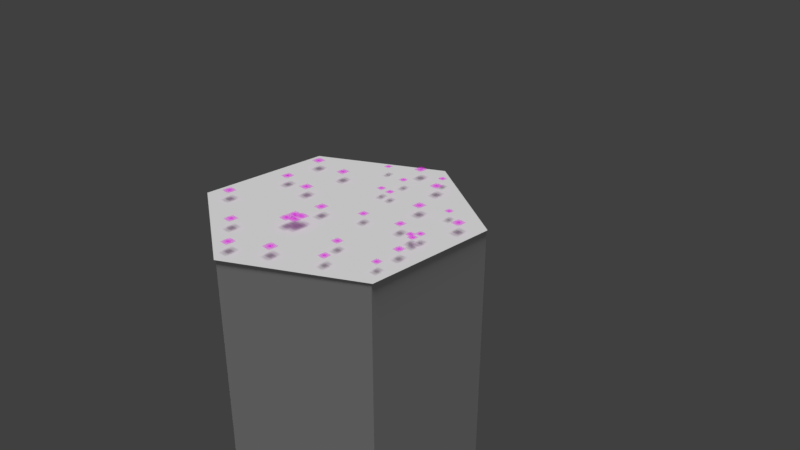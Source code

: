 # Source: grass.blend  (saved by Blender 2.79.0; exported with 4.5.12 LTS)
import bpy
from mathutils import Matrix  # noqa: F401  (used for matrix-valued properties, if any)

bpy.ops.wm.read_factory_settings(use_empty=True)
scene = bpy.context.scene
scene.name = 'Scene'

# ---- collections
col_collection_1 = bpy.data.collections.new('Collection 1'); scene.collection.children.link(col_collection_1)

# ---- images (referenced by path relative to the original .blend; pixels are not part of the script)
import os
ASSET_DIR = os.environ.get("B2B_ASSET_DIR", "")  # directory of the original .blend (textures are referenced by path, not embedded)
HERE = os.path.dirname(os.path.abspath(__file__))  # packed textures are extracted next to this script under _unpacked/

def load_image(name, relpath, width, height, colorspace="sRGB"):
    """Load a texture the original file referenced (path relative to the .blend, or extracted next to this script)."""
    p = next((c for c in (os.path.join(HERE, relpath), os.path.join(ASSET_DIR, relpath)) if relpath and os.path.exists(c)), "")
    if p:
        img = bpy.data.images.load(p, check_existing=True)
        img.name = name
    else:  # same state as the original file: an image datablock whose file is absent (Cycles renders it pink)
        img = bpy.data.images.new(name, width, height)
        img.source = "FILE"
        img.filepath = "//" + (relpath or name)
    img.colorspace_settings.name = colorspace
    return img
img_flower_yellow_png = load_image('flower_yellow.png', 'flower_yellow.png', 1024, 1024, 'sRGB')
img_flower_white_png = load_image('flower_white.png', 'flower_white.png', 1024, 1024, 'sRGB')
img_green_grass_png = load_image('Green-Grass.png', 'Green-Grass.png', 1024, 1024, 'sRGB')
img_green_grass_png_001 = load_image('Green-Grass.png.001', 'Green-Grass.png', 1024, 1024, 'sRGB')
img_green_grass_png_002 = load_image('Green-Grass.png.002', 'Green-Grass.png', 1024, 1024, 'sRGB')
img_flower_white_png_001 = load_image('flower_white.png.001', 'flower_white.png', 1024, 1024, 'sRGB')
img_flower_white_png_002 = load_image('flower_white.png.002', 'flower_white.png', 1024, 1024, 'sRGB')
img_flower_white_png_003 = load_image('flower_white.png.003', 'flower_white.png', 1024, 1024, 'sRGB')
img_flower_white_png_004 = load_image('flower_white.png.004', 'flower_white.png', 1024, 1024, 'sRGB')
img_flower_white_png_005 = load_image('flower_white.png.005', 'flower_white.png', 1024, 1024, 'sRGB')
img_flower_white_png_006 = load_image('flower_white.png.006', 'flower_white.png', 1024, 1024, 'sRGB')
img_flower_white_png_007 = load_image('flower_white.png.007', 'flower_white.png', 1024, 1024, 'sRGB')
img_flower_white_png_008 = load_image('flower_white.png.008', 'flower_white.png', 1024, 1024, 'sRGB')
img_flower_white_png_009 = load_image('flower_white.png.009', 'flower_white.png', 1024, 1024, 'sRGB')
img_flower_white_png_010 = load_image('flower_white.png.010', 'flower_white.png', 1024, 1024, 'sRGB')
img_flower_white_png_011 = load_image('flower_white.png.011', 'flower_white.png', 1024, 1024, 'sRGB')
img_flower_white_png_012 = load_image('flower_white.png.012', 'flower_white.png', 1024, 1024, 'sRGB')
img_flower_white_png_013 = load_image('flower_white.png.013', 'flower_white.png', 1024, 1024, 'sRGB')
img_flower_white_png_014 = load_image('flower_white.png.014', 'flower_white.png', 1024, 1024, 'sRGB')
img_flower_yellow_png_001 = load_image('flower_yellow.png.001', 'flower_yellow.png', 1024, 1024, 'sRGB')
img_flower_yellow_png_002 = load_image('flower_yellow.png.002', 'flower_yellow.png', 1024, 1024, 'sRGB')
img_flower_yellow_png_003 = load_image('flower_yellow.png.003', 'flower_yellow.png', 1024, 1024, 'sRGB')
img_flower_yellow_png_004 = load_image('flower_yellow.png.004', 'flower_yellow.png', 1024, 1024, 'sRGB')
img_flower_yellow_png_005 = load_image('flower_yellow.png.005', 'flower_yellow.png', 1024, 1024, 'sRGB')
img_flower_yellow_png_006 = load_image('flower_yellow.png.006', 'flower_yellow.png', 1024, 1024, 'sRGB')
img_flower_yellow_png_007 = load_image('flower_yellow.png.007', 'flower_yellow.png', 1024, 1024, 'sRGB')
img_flower_yellow_png_008 = load_image('flower_yellow.png.008', 'flower_yellow.png', 1024, 1024, 'sRGB')
img_flower_yellow_png_009 = load_image('flower_yellow.png.009', 'flower_yellow.png', 1024, 1024, 'sRGB')
img_flower_yellow_png_010 = load_image('flower_yellow.png.010', 'flower_yellow.png', 1024, 1024, 'sRGB')
img_flower_white_png_015 = load_image('flower_white.png.015', 'flower_white.png', 1024, 1024, 'sRGB')
img_flower_white_png_016 = load_image('flower_white.png.016', 'flower_white.png', 1024, 1024, 'sRGB')
img_flower_white_png_017 = load_image('flower_white.png.017', 'flower_white.png', 1024, 1024, 'sRGB')
img_flower_white_png_018 = load_image('flower_white.png.018', 'flower_white.png', 1024, 1024, 'sRGB')
img_flower_white_png_019 = load_image('flower_white.png.019', 'flower_white.png', 1024, 1024, 'sRGB')
img_flower_yellow_png_011 = load_image('flower_yellow.png.011', 'flower_yellow.png', 1024, 1024, 'sRGB')

# ---- materials (node trees are filled in below, after node groups)
mat_flower_yellow = bpy.data.materials.new('flower_yellow')
mat_flower_yellow.alpha_threshold = 0.0
mat_flower_yellow.roughness = 0.5
mat_flower_white = bpy.data.materials.new('flower_white')
mat_flower_white.alpha_threshold = 0.0
mat_flower_white.roughness = 0.5
mat_green_grass = bpy.data.materials.new('Green-Grass')
mat_green_grass.alpha_threshold = 0.0
mat_green_grass.roughness = 0.5
mat_green_grass_001 = bpy.data.materials.new('Green-Grass.001')
mat_green_grass_001.alpha_threshold = 0.0
mat_green_grass_001.roughness = 0.5
mat_green_grass_002 = bpy.data.materials.new('Green-Grass.002')
mat_green_grass_002.alpha_threshold = 0.0
mat_green_grass_002.roughness = 0.5
mat_material_002 = bpy.data.materials.new('Material.002')
mat_material_002.alpha_threshold = 0.0
mat_material_002.roughness = 0.5
mat_material_002.specular_intensity = 0.0
mat_flower_white_001 = bpy.data.materials.new('flower_white.001')
mat_flower_white_001.alpha_threshold = 0.0
mat_flower_white_001.roughness = 0.5
mat_flower_white_002 = bpy.data.materials.new('flower_white.002')
mat_flower_white_002.alpha_threshold = 0.0
mat_flower_white_002.roughness = 0.5
mat_flower_white_003 = bpy.data.materials.new('flower_white.003')
mat_flower_white_003.alpha_threshold = 0.0
mat_flower_white_003.roughness = 0.5
mat_flower_white_004 = bpy.data.materials.new('flower_white.004')
mat_flower_white_004.alpha_threshold = 0.0
mat_flower_white_004.roughness = 0.5
mat_flower_white_005 = bpy.data.materials.new('flower_white.005')
mat_flower_white_005.alpha_threshold = 0.0
mat_flower_white_005.roughness = 0.5
mat_flower_white_006 = bpy.data.materials.new('flower_white.006')
mat_flower_white_006.alpha_threshold = 0.0
mat_flower_white_006.roughness = 0.5
mat_flower_white_007 = bpy.data.materials.new('flower_white.007')
mat_flower_white_007.alpha_threshold = 0.0
mat_flower_white_007.roughness = 0.5
mat_flower_white_008 = bpy.data.materials.new('flower_white.008')
mat_flower_white_008.alpha_threshold = 0.0
mat_flower_white_008.roughness = 0.5
mat_flower_white_009 = bpy.data.materials.new('flower_white.009')
mat_flower_white_009.alpha_threshold = 0.0
mat_flower_white_009.roughness = 0.5
mat_flower_white_010 = bpy.data.materials.new('flower_white.010')
mat_flower_white_010.alpha_threshold = 0.0
mat_flower_white_010.roughness = 0.5
mat_flower_white_011 = bpy.data.materials.new('flower_white.011')
mat_flower_white_011.alpha_threshold = 0.0
mat_flower_white_011.roughness = 0.5
mat_flower_white_012 = bpy.data.materials.new('flower_white.012')
mat_flower_white_012.alpha_threshold = 0.0
mat_flower_white_012.roughness = 0.5
mat_flower_white_013 = bpy.data.materials.new('flower_white.013')
mat_flower_white_013.alpha_threshold = 0.0
mat_flower_white_013.roughness = 0.5
mat_flower_white_014 = bpy.data.materials.new('flower_white.014')
mat_flower_white_014.alpha_threshold = 0.0
mat_flower_white_014.roughness = 0.5
mat_flower_yellow_001 = bpy.data.materials.new('flower_yellow.001')
mat_flower_yellow_001.alpha_threshold = 0.0
mat_flower_yellow_001.roughness = 0.5
mat_flower_yellow_002 = bpy.data.materials.new('flower_yellow.002')
mat_flower_yellow_002.alpha_threshold = 0.0
mat_flower_yellow_002.roughness = 0.5
mat_flower_yellow_003 = bpy.data.materials.new('flower_yellow.003')
mat_flower_yellow_003.alpha_threshold = 0.0
mat_flower_yellow_003.roughness = 0.5
mat_flower_yellow_004 = bpy.data.materials.new('flower_yellow.004')
mat_flower_yellow_004.alpha_threshold = 0.0
mat_flower_yellow_004.roughness = 0.5
mat_flower_yellow_005 = bpy.data.materials.new('flower_yellow.005')
mat_flower_yellow_005.alpha_threshold = 0.0
mat_flower_yellow_005.roughness = 0.5
mat_flower_yellow_006 = bpy.data.materials.new('flower_yellow.006')
mat_flower_yellow_006.alpha_threshold = 0.0
mat_flower_yellow_006.roughness = 0.5
mat_flower_yellow_007 = bpy.data.materials.new('flower_yellow.007')
mat_flower_yellow_007.alpha_threshold = 0.0
mat_flower_yellow_007.roughness = 0.5
mat_flower_yellow_008 = bpy.data.materials.new('flower_yellow.008')
mat_flower_yellow_008.alpha_threshold = 0.0
mat_flower_yellow_008.roughness = 0.5
mat_flower_yellow_009 = bpy.data.materials.new('flower_yellow.009')
mat_flower_yellow_009.alpha_threshold = 0.0
mat_flower_yellow_009.roughness = 0.5
mat_flower_yellow_010 = bpy.data.materials.new('flower_yellow.010')
mat_flower_yellow_010.alpha_threshold = 0.0
mat_flower_yellow_010.roughness = 0.5
mat_flower_white_015 = bpy.data.materials.new('flower_white.015')
mat_flower_white_015.alpha_threshold = 0.0
mat_flower_white_015.roughness = 0.5
mat_flower_white_016 = bpy.data.materials.new('flower_white.016')
mat_flower_white_016.alpha_threshold = 0.0
mat_flower_white_016.roughness = 0.5
mat_flower_white_017 = bpy.data.materials.new('flower_white.017')
mat_flower_white_017.alpha_threshold = 0.0
mat_flower_white_017.roughness = 0.5
mat_flower_white_018 = bpy.data.materials.new('flower_white.018')
mat_flower_white_018.alpha_threshold = 0.0
mat_flower_white_018.roughness = 0.5
mat_flower_white_019 = bpy.data.materials.new('flower_white.019')
mat_flower_white_019.alpha_threshold = 0.0
mat_flower_white_019.roughness = 0.5
mat_flower_yellow_011 = bpy.data.materials.new('flower_yellow.011')
mat_flower_yellow_011.alpha_threshold = 0.0
mat_flower_yellow_011.roughness = 0.5

# ---- material node trees
mat_flower_yellow.use_nodes = True; mat_flower_yellow.node_tree.nodes.clear()
_N = mat_flower_yellow.node_tree.nodes; _L = mat_flower_yellow.node_tree.links
n0 = _N.new('ShaderNodeOutputMaterial'); n0.name = 'Material Output'; n0.location = (300, 300)
n1 = _N.new('ShaderNodeTexImage'); n1.name = 'Image Texture'; n1.location = (-400, 60)
n1.width = 140
n1.image = img_flower_yellow_png
n1.extension = 'CLIP'
n2 = _N.new('ShaderNodeBsdfDiffuse'); n2.name = 'Diffuse BSDF'; n2.location = (-200, 60)
n3 = _N.new('ShaderNodeBsdfTransparent'); n3.name = 'Transparent BSDF'; n3.location = (-200, 240)
n4 = _N.new('ShaderNodeMixShader'); n4.name = 'Mix Shader'; n4.location = (0, 300)
_L.new(n1.outputs[0], n2.inputs[0])
_L.new(n1.outputs[1], n4.inputs[0])
_L.new(n3.outputs[0], n4.inputs[1])
_L.new(n2.outputs[0], n4.inputs[2])
_L.new(n4.outputs[0], n0.inputs[0])
n0.is_active_output = True
mat_flower_white.use_nodes = True; mat_flower_white.node_tree.nodes.clear()
_N = mat_flower_white.node_tree.nodes; _L = mat_flower_white.node_tree.links
n0 = _N.new('ShaderNodeOutputMaterial'); n0.name = 'Material Output'; n0.location = (300, 300)
n1 = _N.new('ShaderNodeTexImage'); n1.name = 'Image Texture'; n1.location = (-400, 60)
n1.width = 140
n1.image = img_flower_white_png
n1.extension = 'CLIP'
n2 = _N.new('ShaderNodeBsdfDiffuse'); n2.name = 'Diffuse BSDF'; n2.location = (-200, 60)
n3 = _N.new('ShaderNodeBsdfTransparent'); n3.name = 'Transparent BSDF'; n3.location = (-200, 240)
n4 = _N.new('ShaderNodeMixShader'); n4.name = 'Mix Shader'; n4.location = (0, 300)
_L.new(n1.outputs[0], n2.inputs[0])
_L.new(n1.outputs[1], n4.inputs[0])
_L.new(n3.outputs[0], n4.inputs[1])
_L.new(n2.outputs[0], n4.inputs[2])
_L.new(n4.outputs[0], n0.inputs[0])
n0.is_active_output = True
mat_green_grass.use_nodes = True; mat_green_grass.node_tree.nodes.clear()
_N = mat_green_grass.node_tree.nodes; _L = mat_green_grass.node_tree.links
n0 = _N.new('ShaderNodeOutputMaterial'); n0.name = 'Material Output'; n0.location = (300, 300)
n1 = _N.new('ShaderNodeTexImage'); n1.name = 'Image Texture'; n1.location = (-400, 60)
n1.width = 140
n1.image = img_green_grass_png
n1.extension = 'CLIP'
n2 = _N.new('ShaderNodeBsdfDiffuse'); n2.name = 'Diffuse BSDF'; n2.location = (-200, 60)
n3 = _N.new('ShaderNodeBsdfTransparent'); n3.name = 'Transparent BSDF'; n3.location = (-200, 240)
n4 = _N.new('ShaderNodeMixShader'); n4.name = 'Mix Shader'; n4.location = (0, 300)
_L.new(n1.outputs[0], n2.inputs[0])
_L.new(n1.outputs[1], n4.inputs[0])
_L.new(n3.outputs[0], n4.inputs[1])
_L.new(n2.outputs[0], n4.inputs[2])
_L.new(n4.outputs[0], n0.inputs[0])
n0.is_active_output = True
mat_green_grass_001.use_nodes = True; mat_green_grass_001.node_tree.nodes.clear()
_N = mat_green_grass_001.node_tree.nodes; _L = mat_green_grass_001.node_tree.links
n0 = _N.new('ShaderNodeOutputMaterial'); n0.name = 'Material Output'; n0.location = (300, 300)
n1 = _N.new('ShaderNodeTexImage'); n1.name = 'Image Texture'; n1.location = (-400, 60)
n1.width = 140
n1.image = img_green_grass_png_001
n1.extension = 'CLIP'
n2 = _N.new('ShaderNodeBsdfDiffuse'); n2.name = 'Diffuse BSDF'; n2.location = (-200, 60)
n3 = _N.new('ShaderNodeBsdfTransparent'); n3.name = 'Transparent BSDF'; n3.location = (-200, 240)
n4 = _N.new('ShaderNodeMixShader'); n4.name = 'Mix Shader'; n4.location = (0, 300)
_L.new(n1.outputs[0], n2.inputs[0])
_L.new(n1.outputs[1], n4.inputs[0])
_L.new(n3.outputs[0], n4.inputs[1])
_L.new(n2.outputs[0], n4.inputs[2])
_L.new(n4.outputs[0], n0.inputs[0])
n0.is_active_output = True
mat_green_grass_002.use_nodes = True; mat_green_grass_002.node_tree.nodes.clear()
_N = mat_green_grass_002.node_tree.nodes; _L = mat_green_grass_002.node_tree.links
n0 = _N.new('ShaderNodeOutputMaterial'); n0.name = 'Material Output'; n0.location = (300, 300)
n1 = _N.new('ShaderNodeTexImage'); n1.name = 'Image Texture'; n1.location = (-400, 60)
n1.width = 140
n1.image = img_green_grass_png_002
n1.extension = 'CLIP'
n2 = _N.new('ShaderNodeBsdfDiffuse'); n2.name = 'Diffuse BSDF'; n2.location = (-200, 60)
n3 = _N.new('ShaderNodeBsdfTransparent'); n3.name = 'Transparent BSDF'; n3.location = (-200, 240)
n4 = _N.new('ShaderNodeMixShader'); n4.name = 'Mix Shader'; n4.location = (0, 300)
_L.new(n1.outputs[0], n2.inputs[0])
_L.new(n1.outputs[1], n4.inputs[0])
_L.new(n3.outputs[0], n4.inputs[1])
_L.new(n2.outputs[0], n4.inputs[2])
_L.new(n4.outputs[0], n0.inputs[0])
n0.is_active_output = True
mat_flower_white_001.use_nodes = True; mat_flower_white_001.node_tree.nodes.clear()
_N = mat_flower_white_001.node_tree.nodes; _L = mat_flower_white_001.node_tree.links
n0 = _N.new('ShaderNodeOutputMaterial'); n0.name = 'Material Output'; n0.location = (300, 300)
n1 = _N.new('ShaderNodeTexImage'); n1.name = 'Image Texture'; n1.location = (-400, 60)
n1.width = 140
n1.image = img_flower_white_png_001
n1.extension = 'CLIP'
n2 = _N.new('ShaderNodeBsdfDiffuse'); n2.name = 'Diffuse BSDF'; n2.location = (-200, 60)
n3 = _N.new('ShaderNodeBsdfTransparent'); n3.name = 'Transparent BSDF'; n3.location = (-200, 240)
n4 = _N.new('ShaderNodeMixShader'); n4.name = 'Mix Shader'; n4.location = (0, 300)
_L.new(n1.outputs[0], n2.inputs[0])
_L.new(n1.outputs[1], n4.inputs[0])
_L.new(n3.outputs[0], n4.inputs[1])
_L.new(n2.outputs[0], n4.inputs[2])
_L.new(n4.outputs[0], n0.inputs[0])
n0.is_active_output = True
mat_flower_white_002.use_nodes = True; mat_flower_white_002.node_tree.nodes.clear()
_N = mat_flower_white_002.node_tree.nodes; _L = mat_flower_white_002.node_tree.links
n0 = _N.new('ShaderNodeOutputMaterial'); n0.name = 'Material Output'; n0.location = (300, 300)
n1 = _N.new('ShaderNodeTexImage'); n1.name = 'Image Texture'; n1.location = (-400, 60)
n1.width = 140
n1.image = img_flower_white_png_002
n1.extension = 'CLIP'
n2 = _N.new('ShaderNodeBsdfDiffuse'); n2.name = 'Diffuse BSDF'; n2.location = (-200, 60)
n3 = _N.new('ShaderNodeBsdfTransparent'); n3.name = 'Transparent BSDF'; n3.location = (-200, 240)
n4 = _N.new('ShaderNodeMixShader'); n4.name = 'Mix Shader'; n4.location = (0, 300)
_L.new(n1.outputs[0], n2.inputs[0])
_L.new(n1.outputs[1], n4.inputs[0])
_L.new(n3.outputs[0], n4.inputs[1])
_L.new(n2.outputs[0], n4.inputs[2])
_L.new(n4.outputs[0], n0.inputs[0])
n0.is_active_output = True
mat_flower_white_003.use_nodes = True; mat_flower_white_003.node_tree.nodes.clear()
_N = mat_flower_white_003.node_tree.nodes; _L = mat_flower_white_003.node_tree.links
n0 = _N.new('ShaderNodeOutputMaterial'); n0.name = 'Material Output'; n0.location = (300, 300)
n1 = _N.new('ShaderNodeTexImage'); n1.name = 'Image Texture'; n1.location = (-400, 60)
n1.width = 140
n1.image = img_flower_white_png_003
n1.extension = 'CLIP'
n2 = _N.new('ShaderNodeBsdfDiffuse'); n2.name = 'Diffuse BSDF'; n2.location = (-200, 60)
n3 = _N.new('ShaderNodeBsdfTransparent'); n3.name = 'Transparent BSDF'; n3.location = (-200, 240)
n4 = _N.new('ShaderNodeMixShader'); n4.name = 'Mix Shader'; n4.location = (0, 300)
_L.new(n1.outputs[0], n2.inputs[0])
_L.new(n1.outputs[1], n4.inputs[0])
_L.new(n3.outputs[0], n4.inputs[1])
_L.new(n2.outputs[0], n4.inputs[2])
_L.new(n4.outputs[0], n0.inputs[0])
n0.is_active_output = True
mat_flower_white_004.use_nodes = True; mat_flower_white_004.node_tree.nodes.clear()
_N = mat_flower_white_004.node_tree.nodes; _L = mat_flower_white_004.node_tree.links
n0 = _N.new('ShaderNodeOutputMaterial'); n0.name = 'Material Output'; n0.location = (300, 300)
n1 = _N.new('ShaderNodeTexImage'); n1.name = 'Image Texture'; n1.location = (-400, 60)
n1.width = 140
n1.image = img_flower_white_png_004
n1.extension = 'CLIP'
n2 = _N.new('ShaderNodeBsdfDiffuse'); n2.name = 'Diffuse BSDF'; n2.location = (-200, 60)
n3 = _N.new('ShaderNodeBsdfTransparent'); n3.name = 'Transparent BSDF'; n3.location = (-200, 240)
n4 = _N.new('ShaderNodeMixShader'); n4.name = 'Mix Shader'; n4.location = (0, 300)
_L.new(n1.outputs[0], n2.inputs[0])
_L.new(n1.outputs[1], n4.inputs[0])
_L.new(n3.outputs[0], n4.inputs[1])
_L.new(n2.outputs[0], n4.inputs[2])
_L.new(n4.outputs[0], n0.inputs[0])
n0.is_active_output = True
mat_flower_white_005.use_nodes = True; mat_flower_white_005.node_tree.nodes.clear()
_N = mat_flower_white_005.node_tree.nodes; _L = mat_flower_white_005.node_tree.links
n0 = _N.new('ShaderNodeOutputMaterial'); n0.name = 'Material Output'; n0.location = (300, 300)
n1 = _N.new('ShaderNodeTexImage'); n1.name = 'Image Texture'; n1.location = (-400, 60)
n1.width = 140
n1.image = img_flower_white_png_005
n1.extension = 'CLIP'
n2 = _N.new('ShaderNodeBsdfDiffuse'); n2.name = 'Diffuse BSDF'; n2.location = (-200, 60)
n3 = _N.new('ShaderNodeBsdfTransparent'); n3.name = 'Transparent BSDF'; n3.location = (-200, 240)
n4 = _N.new('ShaderNodeMixShader'); n4.name = 'Mix Shader'; n4.location = (0, 300)
_L.new(n1.outputs[0], n2.inputs[0])
_L.new(n1.outputs[1], n4.inputs[0])
_L.new(n3.outputs[0], n4.inputs[1])
_L.new(n2.outputs[0], n4.inputs[2])
_L.new(n4.outputs[0], n0.inputs[0])
n0.is_active_output = True
mat_flower_white_006.use_nodes = True; mat_flower_white_006.node_tree.nodes.clear()
_N = mat_flower_white_006.node_tree.nodes; _L = mat_flower_white_006.node_tree.links
n0 = _N.new('ShaderNodeOutputMaterial'); n0.name = 'Material Output'; n0.location = (300, 300)
n1 = _N.new('ShaderNodeTexImage'); n1.name = 'Image Texture'; n1.location = (-400, 60)
n1.width = 140
n1.image = img_flower_white_png_006
n1.extension = 'CLIP'
n2 = _N.new('ShaderNodeBsdfDiffuse'); n2.name = 'Diffuse BSDF'; n2.location = (-200, 60)
n3 = _N.new('ShaderNodeBsdfTransparent'); n3.name = 'Transparent BSDF'; n3.location = (-200, 240)
n4 = _N.new('ShaderNodeMixShader'); n4.name = 'Mix Shader'; n4.location = (0, 300)
_L.new(n1.outputs[0], n2.inputs[0])
_L.new(n1.outputs[1], n4.inputs[0])
_L.new(n3.outputs[0], n4.inputs[1])
_L.new(n2.outputs[0], n4.inputs[2])
_L.new(n4.outputs[0], n0.inputs[0])
n0.is_active_output = True
mat_flower_white_007.use_nodes = True; mat_flower_white_007.node_tree.nodes.clear()
_N = mat_flower_white_007.node_tree.nodes; _L = mat_flower_white_007.node_tree.links
n0 = _N.new('ShaderNodeOutputMaterial'); n0.name = 'Material Output'; n0.location = (300, 300)
n1 = _N.new('ShaderNodeTexImage'); n1.name = 'Image Texture'; n1.location = (-400, 60)
n1.width = 140
n1.image = img_flower_white_png_007
n1.extension = 'CLIP'
n2 = _N.new('ShaderNodeBsdfDiffuse'); n2.name = 'Diffuse BSDF'; n2.location = (-200, 60)
n3 = _N.new('ShaderNodeBsdfTransparent'); n3.name = 'Transparent BSDF'; n3.location = (-200, 240)
n4 = _N.new('ShaderNodeMixShader'); n4.name = 'Mix Shader'; n4.location = (0, 300)
_L.new(n1.outputs[0], n2.inputs[0])
_L.new(n1.outputs[1], n4.inputs[0])
_L.new(n3.outputs[0], n4.inputs[1])
_L.new(n2.outputs[0], n4.inputs[2])
_L.new(n4.outputs[0], n0.inputs[0])
n0.is_active_output = True
mat_flower_white_008.use_nodes = True; mat_flower_white_008.node_tree.nodes.clear()
_N = mat_flower_white_008.node_tree.nodes; _L = mat_flower_white_008.node_tree.links
n0 = _N.new('ShaderNodeOutputMaterial'); n0.name = 'Material Output'; n0.location = (300, 300)
n1 = _N.new('ShaderNodeTexImage'); n1.name = 'Image Texture'; n1.location = (-400, 60)
n1.width = 140
n1.image = img_flower_white_png_008
n1.extension = 'CLIP'
n2 = _N.new('ShaderNodeBsdfDiffuse'); n2.name = 'Diffuse BSDF'; n2.location = (-200, 60)
n3 = _N.new('ShaderNodeBsdfTransparent'); n3.name = 'Transparent BSDF'; n3.location = (-200, 240)
n4 = _N.new('ShaderNodeMixShader'); n4.name = 'Mix Shader'; n4.location = (0, 300)
_L.new(n1.outputs[0], n2.inputs[0])
_L.new(n1.outputs[1], n4.inputs[0])
_L.new(n3.outputs[0], n4.inputs[1])
_L.new(n2.outputs[0], n4.inputs[2])
_L.new(n4.outputs[0], n0.inputs[0])
n0.is_active_output = True
mat_flower_white_009.use_nodes = True; mat_flower_white_009.node_tree.nodes.clear()
_N = mat_flower_white_009.node_tree.nodes; _L = mat_flower_white_009.node_tree.links
n0 = _N.new('ShaderNodeOutputMaterial'); n0.name = 'Material Output'; n0.location = (300, 300)
n1 = _N.new('ShaderNodeTexImage'); n1.name = 'Image Texture'; n1.location = (-400, 60)
n1.width = 140
n1.image = img_flower_white_png_009
n1.extension = 'CLIP'
n2 = _N.new('ShaderNodeBsdfDiffuse'); n2.name = 'Diffuse BSDF'; n2.location = (-200, 60)
n3 = _N.new('ShaderNodeBsdfTransparent'); n3.name = 'Transparent BSDF'; n3.location = (-200, 240)
n4 = _N.new('ShaderNodeMixShader'); n4.name = 'Mix Shader'; n4.location = (0, 300)
_L.new(n1.outputs[0], n2.inputs[0])
_L.new(n1.outputs[1], n4.inputs[0])
_L.new(n3.outputs[0], n4.inputs[1])
_L.new(n2.outputs[0], n4.inputs[2])
_L.new(n4.outputs[0], n0.inputs[0])
n0.is_active_output = True
mat_flower_white_010.use_nodes = True; mat_flower_white_010.node_tree.nodes.clear()
_N = mat_flower_white_010.node_tree.nodes; _L = mat_flower_white_010.node_tree.links
n0 = _N.new('ShaderNodeOutputMaterial'); n0.name = 'Material Output'; n0.location = (300, 300)
n1 = _N.new('ShaderNodeTexImage'); n1.name = 'Image Texture'; n1.location = (-400, 60)
n1.width = 140
n1.image = img_flower_white_png_010
n1.extension = 'CLIP'
n2 = _N.new('ShaderNodeBsdfDiffuse'); n2.name = 'Diffuse BSDF'; n2.location = (-200, 60)
n3 = _N.new('ShaderNodeBsdfTransparent'); n3.name = 'Transparent BSDF'; n3.location = (-200, 240)
n4 = _N.new('ShaderNodeMixShader'); n4.name = 'Mix Shader'; n4.location = (0, 300)
_L.new(n1.outputs[0], n2.inputs[0])
_L.new(n1.outputs[1], n4.inputs[0])
_L.new(n3.outputs[0], n4.inputs[1])
_L.new(n2.outputs[0], n4.inputs[2])
_L.new(n4.outputs[0], n0.inputs[0])
n0.is_active_output = True
mat_flower_white_011.use_nodes = True; mat_flower_white_011.node_tree.nodes.clear()
_N = mat_flower_white_011.node_tree.nodes; _L = mat_flower_white_011.node_tree.links
n0 = _N.new('ShaderNodeOutputMaterial'); n0.name = 'Material Output'; n0.location = (300, 300)
n1 = _N.new('ShaderNodeTexImage'); n1.name = 'Image Texture'; n1.location = (-400, 60)
n1.width = 140
n1.image = img_flower_white_png_011
n1.extension = 'CLIP'
n2 = _N.new('ShaderNodeBsdfDiffuse'); n2.name = 'Diffuse BSDF'; n2.location = (-200, 60)
n3 = _N.new('ShaderNodeBsdfTransparent'); n3.name = 'Transparent BSDF'; n3.location = (-200, 240)
n4 = _N.new('ShaderNodeMixShader'); n4.name = 'Mix Shader'; n4.location = (0, 300)
_L.new(n1.outputs[0], n2.inputs[0])
_L.new(n1.outputs[1], n4.inputs[0])
_L.new(n3.outputs[0], n4.inputs[1])
_L.new(n2.outputs[0], n4.inputs[2])
_L.new(n4.outputs[0], n0.inputs[0])
n0.is_active_output = True
mat_flower_white_012.use_nodes = True; mat_flower_white_012.node_tree.nodes.clear()
_N = mat_flower_white_012.node_tree.nodes; _L = mat_flower_white_012.node_tree.links
n0 = _N.new('ShaderNodeOutputMaterial'); n0.name = 'Material Output'; n0.location = (300, 300)
n1 = _N.new('ShaderNodeTexImage'); n1.name = 'Image Texture'; n1.location = (-400, 60)
n1.width = 140
n1.image = img_flower_white_png_012
n1.extension = 'CLIP'
n2 = _N.new('ShaderNodeBsdfDiffuse'); n2.name = 'Diffuse BSDF'; n2.location = (-200, 60)
n3 = _N.new('ShaderNodeBsdfTransparent'); n3.name = 'Transparent BSDF'; n3.location = (-200, 240)
n4 = _N.new('ShaderNodeMixShader'); n4.name = 'Mix Shader'; n4.location = (0, 300)
_L.new(n1.outputs[0], n2.inputs[0])
_L.new(n1.outputs[1], n4.inputs[0])
_L.new(n3.outputs[0], n4.inputs[1])
_L.new(n2.outputs[0], n4.inputs[2])
_L.new(n4.outputs[0], n0.inputs[0])
n0.is_active_output = True
mat_flower_white_013.use_nodes = True; mat_flower_white_013.node_tree.nodes.clear()
_N = mat_flower_white_013.node_tree.nodes; _L = mat_flower_white_013.node_tree.links
n0 = _N.new('ShaderNodeOutputMaterial'); n0.name = 'Material Output'; n0.location = (300, 300)
n1 = _N.new('ShaderNodeTexImage'); n1.name = 'Image Texture'; n1.location = (-400, 60)
n1.width = 140
n1.image = img_flower_white_png_013
n1.extension = 'CLIP'
n2 = _N.new('ShaderNodeBsdfDiffuse'); n2.name = 'Diffuse BSDF'; n2.location = (-200, 60)
n3 = _N.new('ShaderNodeBsdfTransparent'); n3.name = 'Transparent BSDF'; n3.location = (-200, 240)
n4 = _N.new('ShaderNodeMixShader'); n4.name = 'Mix Shader'; n4.location = (0, 300)
_L.new(n1.outputs[0], n2.inputs[0])
_L.new(n1.outputs[1], n4.inputs[0])
_L.new(n3.outputs[0], n4.inputs[1])
_L.new(n2.outputs[0], n4.inputs[2])
_L.new(n4.outputs[0], n0.inputs[0])
n0.is_active_output = True
mat_flower_white_014.use_nodes = True; mat_flower_white_014.node_tree.nodes.clear()
_N = mat_flower_white_014.node_tree.nodes; _L = mat_flower_white_014.node_tree.links
n0 = _N.new('ShaderNodeOutputMaterial'); n0.name = 'Material Output'; n0.location = (300, 300)
n1 = _N.new('ShaderNodeTexImage'); n1.name = 'Image Texture'; n1.location = (-400, 60)
n1.width = 140
n1.image = img_flower_white_png_014
n1.extension = 'CLIP'
n2 = _N.new('ShaderNodeBsdfDiffuse'); n2.name = 'Diffuse BSDF'; n2.location = (-200, 60)
n3 = _N.new('ShaderNodeBsdfTransparent'); n3.name = 'Transparent BSDF'; n3.location = (-200, 240)
n4 = _N.new('ShaderNodeMixShader'); n4.name = 'Mix Shader'; n4.location = (0, 300)
_L.new(n1.outputs[0], n2.inputs[0])
_L.new(n1.outputs[1], n4.inputs[0])
_L.new(n3.outputs[0], n4.inputs[1])
_L.new(n2.outputs[0], n4.inputs[2])
_L.new(n4.outputs[0], n0.inputs[0])
n0.is_active_output = True
mat_flower_yellow_001.use_nodes = True; mat_flower_yellow_001.node_tree.nodes.clear()
_N = mat_flower_yellow_001.node_tree.nodes; _L = mat_flower_yellow_001.node_tree.links
n0 = _N.new('ShaderNodeOutputMaterial'); n0.name = 'Material Output'; n0.location = (300, 300)
n1 = _N.new('ShaderNodeTexImage'); n1.name = 'Image Texture'; n1.location = (-400, 60)
n1.width = 140
n1.image = img_flower_yellow_png_001
n1.extension = 'CLIP'
n2 = _N.new('ShaderNodeBsdfDiffuse'); n2.name = 'Diffuse BSDF'; n2.location = (-200, 60)
n3 = _N.new('ShaderNodeBsdfTransparent'); n3.name = 'Transparent BSDF'; n3.location = (-200, 240)
n4 = _N.new('ShaderNodeMixShader'); n4.name = 'Mix Shader'; n4.location = (0, 300)
_L.new(n1.outputs[0], n2.inputs[0])
_L.new(n1.outputs[1], n4.inputs[0])
_L.new(n3.outputs[0], n4.inputs[1])
_L.new(n2.outputs[0], n4.inputs[2])
_L.new(n4.outputs[0], n0.inputs[0])
n0.is_active_output = True
mat_flower_yellow_002.use_nodes = True; mat_flower_yellow_002.node_tree.nodes.clear()
_N = mat_flower_yellow_002.node_tree.nodes; _L = mat_flower_yellow_002.node_tree.links
n0 = _N.new('ShaderNodeOutputMaterial'); n0.name = 'Material Output'; n0.location = (300, 300)
n1 = _N.new('ShaderNodeTexImage'); n1.name = 'Image Texture'; n1.location = (-400, 60)
n1.width = 140
n1.image = img_flower_yellow_png_002
n1.extension = 'CLIP'
n2 = _N.new('ShaderNodeBsdfDiffuse'); n2.name = 'Diffuse BSDF'; n2.location = (-200, 60)
n3 = _N.new('ShaderNodeBsdfTransparent'); n3.name = 'Transparent BSDF'; n3.location = (-200, 240)
n4 = _N.new('ShaderNodeMixShader'); n4.name = 'Mix Shader'; n4.location = (0, 300)
_L.new(n1.outputs[0], n2.inputs[0])
_L.new(n1.outputs[1], n4.inputs[0])
_L.new(n3.outputs[0], n4.inputs[1])
_L.new(n2.outputs[0], n4.inputs[2])
_L.new(n4.outputs[0], n0.inputs[0])
n0.is_active_output = True
mat_flower_yellow_003.use_nodes = True; mat_flower_yellow_003.node_tree.nodes.clear()
_N = mat_flower_yellow_003.node_tree.nodes; _L = mat_flower_yellow_003.node_tree.links
n0 = _N.new('ShaderNodeOutputMaterial'); n0.name = 'Material Output'; n0.location = (300, 300)
n1 = _N.new('ShaderNodeTexImage'); n1.name = 'Image Texture'; n1.location = (-400, 60)
n1.width = 140
n1.image = img_flower_yellow_png_003
n1.extension = 'CLIP'
n2 = _N.new('ShaderNodeBsdfDiffuse'); n2.name = 'Diffuse BSDF'; n2.location = (-200, 60)
n3 = _N.new('ShaderNodeBsdfTransparent'); n3.name = 'Transparent BSDF'; n3.location = (-200, 240)
n4 = _N.new('ShaderNodeMixShader'); n4.name = 'Mix Shader'; n4.location = (0, 300)
_L.new(n1.outputs[0], n2.inputs[0])
_L.new(n1.outputs[1], n4.inputs[0])
_L.new(n3.outputs[0], n4.inputs[1])
_L.new(n2.outputs[0], n4.inputs[2])
_L.new(n4.outputs[0], n0.inputs[0])
n0.is_active_output = True
mat_flower_yellow_004.use_nodes = True; mat_flower_yellow_004.node_tree.nodes.clear()
_N = mat_flower_yellow_004.node_tree.nodes; _L = mat_flower_yellow_004.node_tree.links
n0 = _N.new('ShaderNodeOutputMaterial'); n0.name = 'Material Output'; n0.location = (300, 300)
n1 = _N.new('ShaderNodeTexImage'); n1.name = 'Image Texture'; n1.location = (-400, 60)
n1.width = 140
n1.image = img_flower_yellow_png_004
n1.extension = 'CLIP'
n2 = _N.new('ShaderNodeBsdfDiffuse'); n2.name = 'Diffuse BSDF'; n2.location = (-200, 60)
n3 = _N.new('ShaderNodeBsdfTransparent'); n3.name = 'Transparent BSDF'; n3.location = (-200, 240)
n4 = _N.new('ShaderNodeMixShader'); n4.name = 'Mix Shader'; n4.location = (0, 300)
_L.new(n1.outputs[0], n2.inputs[0])
_L.new(n1.outputs[1], n4.inputs[0])
_L.new(n3.outputs[0], n4.inputs[1])
_L.new(n2.outputs[0], n4.inputs[2])
_L.new(n4.outputs[0], n0.inputs[0])
n0.is_active_output = True
mat_flower_yellow_005.use_nodes = True; mat_flower_yellow_005.node_tree.nodes.clear()
_N = mat_flower_yellow_005.node_tree.nodes; _L = mat_flower_yellow_005.node_tree.links
n0 = _N.new('ShaderNodeOutputMaterial'); n0.name = 'Material Output'; n0.location = (300, 300)
n1 = _N.new('ShaderNodeTexImage'); n1.name = 'Image Texture'; n1.location = (-400, 60)
n1.width = 140
n1.image = img_flower_yellow_png_005
n1.extension = 'CLIP'
n2 = _N.new('ShaderNodeBsdfDiffuse'); n2.name = 'Diffuse BSDF'; n2.location = (-200, 60)
n3 = _N.new('ShaderNodeBsdfTransparent'); n3.name = 'Transparent BSDF'; n3.location = (-200, 240)
n4 = _N.new('ShaderNodeMixShader'); n4.name = 'Mix Shader'; n4.location = (0, 300)
_L.new(n1.outputs[0], n2.inputs[0])
_L.new(n1.outputs[1], n4.inputs[0])
_L.new(n3.outputs[0], n4.inputs[1])
_L.new(n2.outputs[0], n4.inputs[2])
_L.new(n4.outputs[0], n0.inputs[0])
n0.is_active_output = True
mat_flower_yellow_006.use_nodes = True; mat_flower_yellow_006.node_tree.nodes.clear()
_N = mat_flower_yellow_006.node_tree.nodes; _L = mat_flower_yellow_006.node_tree.links
n0 = _N.new('ShaderNodeOutputMaterial'); n0.name = 'Material Output'; n0.location = (300, 300)
n1 = _N.new('ShaderNodeTexImage'); n1.name = 'Image Texture'; n1.location = (-400, 60)
n1.width = 140
n1.image = img_flower_yellow_png_006
n1.extension = 'CLIP'
n2 = _N.new('ShaderNodeBsdfDiffuse'); n2.name = 'Diffuse BSDF'; n2.location = (-200, 60)
n3 = _N.new('ShaderNodeBsdfTransparent'); n3.name = 'Transparent BSDF'; n3.location = (-200, 240)
n4 = _N.new('ShaderNodeMixShader'); n4.name = 'Mix Shader'; n4.location = (0, 300)
_L.new(n1.outputs[0], n2.inputs[0])
_L.new(n1.outputs[1], n4.inputs[0])
_L.new(n3.outputs[0], n4.inputs[1])
_L.new(n2.outputs[0], n4.inputs[2])
_L.new(n4.outputs[0], n0.inputs[0])
n0.is_active_output = True
mat_flower_yellow_007.use_nodes = True; mat_flower_yellow_007.node_tree.nodes.clear()
_N = mat_flower_yellow_007.node_tree.nodes; _L = mat_flower_yellow_007.node_tree.links
n0 = _N.new('ShaderNodeOutputMaterial'); n0.name = 'Material Output'; n0.location = (300, 300)
n1 = _N.new('ShaderNodeTexImage'); n1.name = 'Image Texture'; n1.location = (-400, 60)
n1.width = 140
n1.image = img_flower_yellow_png_007
n1.extension = 'CLIP'
n2 = _N.new('ShaderNodeBsdfDiffuse'); n2.name = 'Diffuse BSDF'; n2.location = (-200, 60)
n3 = _N.new('ShaderNodeBsdfTransparent'); n3.name = 'Transparent BSDF'; n3.location = (-200, 240)
n4 = _N.new('ShaderNodeMixShader'); n4.name = 'Mix Shader'; n4.location = (0, 300)
_L.new(n1.outputs[0], n2.inputs[0])
_L.new(n1.outputs[1], n4.inputs[0])
_L.new(n3.outputs[0], n4.inputs[1])
_L.new(n2.outputs[0], n4.inputs[2])
_L.new(n4.outputs[0], n0.inputs[0])
n0.is_active_output = True
mat_flower_yellow_008.use_nodes = True; mat_flower_yellow_008.node_tree.nodes.clear()
_N = mat_flower_yellow_008.node_tree.nodes; _L = mat_flower_yellow_008.node_tree.links
n0 = _N.new('ShaderNodeOutputMaterial'); n0.name = 'Material Output'; n0.location = (300, 300)
n1 = _N.new('ShaderNodeTexImage'); n1.name = 'Image Texture'; n1.location = (-400, 60)
n1.width = 140
n1.image = img_flower_yellow_png_008
n1.extension = 'CLIP'
n2 = _N.new('ShaderNodeBsdfDiffuse'); n2.name = 'Diffuse BSDF'; n2.location = (-200, 60)
n3 = _N.new('ShaderNodeBsdfTransparent'); n3.name = 'Transparent BSDF'; n3.location = (-200, 240)
n4 = _N.new('ShaderNodeMixShader'); n4.name = 'Mix Shader'; n4.location = (0, 300)
_L.new(n1.outputs[0], n2.inputs[0])
_L.new(n1.outputs[1], n4.inputs[0])
_L.new(n3.outputs[0], n4.inputs[1])
_L.new(n2.outputs[0], n4.inputs[2])
_L.new(n4.outputs[0], n0.inputs[0])
n0.is_active_output = True
mat_flower_yellow_009.use_nodes = True; mat_flower_yellow_009.node_tree.nodes.clear()
_N = mat_flower_yellow_009.node_tree.nodes; _L = mat_flower_yellow_009.node_tree.links
n0 = _N.new('ShaderNodeOutputMaterial'); n0.name = 'Material Output'; n0.location = (300, 300)
n1 = _N.new('ShaderNodeTexImage'); n1.name = 'Image Texture'; n1.location = (-400, 60)
n1.width = 140
n1.image = img_flower_yellow_png_009
n1.extension = 'CLIP'
n2 = _N.new('ShaderNodeBsdfDiffuse'); n2.name = 'Diffuse BSDF'; n2.location = (-200, 60)
n3 = _N.new('ShaderNodeBsdfTransparent'); n3.name = 'Transparent BSDF'; n3.location = (-200, 240)
n4 = _N.new('ShaderNodeMixShader'); n4.name = 'Mix Shader'; n4.location = (0, 300)
_L.new(n1.outputs[0], n2.inputs[0])
_L.new(n1.outputs[1], n4.inputs[0])
_L.new(n3.outputs[0], n4.inputs[1])
_L.new(n2.outputs[0], n4.inputs[2])
_L.new(n4.outputs[0], n0.inputs[0])
n0.is_active_output = True
mat_flower_yellow_010.use_nodes = True; mat_flower_yellow_010.node_tree.nodes.clear()
_N = mat_flower_yellow_010.node_tree.nodes; _L = mat_flower_yellow_010.node_tree.links
n0 = _N.new('ShaderNodeOutputMaterial'); n0.name = 'Material Output'; n0.location = (300, 300)
n1 = _N.new('ShaderNodeTexImage'); n1.name = 'Image Texture'; n1.location = (-400, 60)
n1.width = 140
n1.image = img_flower_yellow_png_010
n1.extension = 'CLIP'
n2 = _N.new('ShaderNodeBsdfDiffuse'); n2.name = 'Diffuse BSDF'; n2.location = (-200, 60)
n3 = _N.new('ShaderNodeBsdfTransparent'); n3.name = 'Transparent BSDF'; n3.location = (-200, 240)
n4 = _N.new('ShaderNodeMixShader'); n4.name = 'Mix Shader'; n4.location = (0, 300)
_L.new(n1.outputs[0], n2.inputs[0])
_L.new(n1.outputs[1], n4.inputs[0])
_L.new(n3.outputs[0], n4.inputs[1])
_L.new(n2.outputs[0], n4.inputs[2])
_L.new(n4.outputs[0], n0.inputs[0])
n0.is_active_output = True
mat_flower_white_015.use_nodes = True; mat_flower_white_015.node_tree.nodes.clear()
_N = mat_flower_white_015.node_tree.nodes; _L = mat_flower_white_015.node_tree.links
n0 = _N.new('ShaderNodeOutputMaterial'); n0.name = 'Material Output'; n0.location = (300, 300)
n1 = _N.new('ShaderNodeTexImage'); n1.name = 'Image Texture'; n1.location = (-400, 60)
n1.width = 140
n1.image = img_flower_white_png_015
n1.extension = 'CLIP'
n2 = _N.new('ShaderNodeBsdfDiffuse'); n2.name = 'Diffuse BSDF'; n2.location = (-200, 60)
n3 = _N.new('ShaderNodeBsdfTransparent'); n3.name = 'Transparent BSDF'; n3.location = (-200, 240)
n4 = _N.new('ShaderNodeMixShader'); n4.name = 'Mix Shader'; n4.location = (0, 300)
_L.new(n1.outputs[0], n2.inputs[0])
_L.new(n1.outputs[1], n4.inputs[0])
_L.new(n3.outputs[0], n4.inputs[1])
_L.new(n2.outputs[0], n4.inputs[2])
_L.new(n4.outputs[0], n0.inputs[0])
n0.is_active_output = True
mat_flower_white_016.use_nodes = True; mat_flower_white_016.node_tree.nodes.clear()
_N = mat_flower_white_016.node_tree.nodes; _L = mat_flower_white_016.node_tree.links
n0 = _N.new('ShaderNodeOutputMaterial'); n0.name = 'Material Output'; n0.location = (300, 300)
n1 = _N.new('ShaderNodeTexImage'); n1.name = 'Image Texture'; n1.location = (-400, 60)
n1.width = 140
n1.image = img_flower_white_png_016
n1.extension = 'CLIP'
n2 = _N.new('ShaderNodeBsdfDiffuse'); n2.name = 'Diffuse BSDF'; n2.location = (-200, 60)
n3 = _N.new('ShaderNodeBsdfTransparent'); n3.name = 'Transparent BSDF'; n3.location = (-200, 240)
n4 = _N.new('ShaderNodeMixShader'); n4.name = 'Mix Shader'; n4.location = (0, 300)
_L.new(n1.outputs[0], n2.inputs[0])
_L.new(n1.outputs[1], n4.inputs[0])
_L.new(n3.outputs[0], n4.inputs[1])
_L.new(n2.outputs[0], n4.inputs[2])
_L.new(n4.outputs[0], n0.inputs[0])
n0.is_active_output = True
mat_flower_white_017.use_nodes = True; mat_flower_white_017.node_tree.nodes.clear()
_N = mat_flower_white_017.node_tree.nodes; _L = mat_flower_white_017.node_tree.links
n0 = _N.new('ShaderNodeOutputMaterial'); n0.name = 'Material Output'; n0.location = (300, 300)
n1 = _N.new('ShaderNodeTexImage'); n1.name = 'Image Texture'; n1.location = (-400, 60)
n1.width = 140
n1.image = img_flower_white_png_017
n1.extension = 'CLIP'
n2 = _N.new('ShaderNodeBsdfDiffuse'); n2.name = 'Diffuse BSDF'; n2.location = (-200, 60)
n3 = _N.new('ShaderNodeBsdfTransparent'); n3.name = 'Transparent BSDF'; n3.location = (-200, 240)
n4 = _N.new('ShaderNodeMixShader'); n4.name = 'Mix Shader'; n4.location = (0, 300)
_L.new(n1.outputs[0], n2.inputs[0])
_L.new(n1.outputs[1], n4.inputs[0])
_L.new(n3.outputs[0], n4.inputs[1])
_L.new(n2.outputs[0], n4.inputs[2])
_L.new(n4.outputs[0], n0.inputs[0])
n0.is_active_output = True
mat_flower_white_018.use_nodes = True; mat_flower_white_018.node_tree.nodes.clear()
_N = mat_flower_white_018.node_tree.nodes; _L = mat_flower_white_018.node_tree.links
n0 = _N.new('ShaderNodeOutputMaterial'); n0.name = 'Material Output'; n0.location = (300, 300)
n1 = _N.new('ShaderNodeTexImage'); n1.name = 'Image Texture'; n1.location = (-400, 60)
n1.width = 140
n1.image = img_flower_white_png_018
n1.extension = 'CLIP'
n2 = _N.new('ShaderNodeBsdfDiffuse'); n2.name = 'Diffuse BSDF'; n2.location = (-200, 60)
n3 = _N.new('ShaderNodeBsdfTransparent'); n3.name = 'Transparent BSDF'; n3.location = (-200, 240)
n4 = _N.new('ShaderNodeMixShader'); n4.name = 'Mix Shader'; n4.location = (0, 300)
_L.new(n1.outputs[0], n2.inputs[0])
_L.new(n1.outputs[1], n4.inputs[0])
_L.new(n3.outputs[0], n4.inputs[1])
_L.new(n2.outputs[0], n4.inputs[2])
_L.new(n4.outputs[0], n0.inputs[0])
n0.is_active_output = True
mat_flower_white_019.use_nodes = True; mat_flower_white_019.node_tree.nodes.clear()
_N = mat_flower_white_019.node_tree.nodes; _L = mat_flower_white_019.node_tree.links
n0 = _N.new('ShaderNodeOutputMaterial'); n0.name = 'Material Output'; n0.location = (300, 300)
n1 = _N.new('ShaderNodeTexImage'); n1.name = 'Image Texture'; n1.location = (-400, 60)
n1.width = 140
n1.image = img_flower_white_png_019
n1.extension = 'CLIP'
n2 = _N.new('ShaderNodeBsdfDiffuse'); n2.name = 'Diffuse BSDF'; n2.location = (-200, 60)
n3 = _N.new('ShaderNodeBsdfTransparent'); n3.name = 'Transparent BSDF'; n3.location = (-200, 240)
n4 = _N.new('ShaderNodeMixShader'); n4.name = 'Mix Shader'; n4.location = (0, 300)
_L.new(n1.outputs[0], n2.inputs[0])
_L.new(n1.outputs[1], n4.inputs[0])
_L.new(n3.outputs[0], n4.inputs[1])
_L.new(n2.outputs[0], n4.inputs[2])
_L.new(n4.outputs[0], n0.inputs[0])
n0.is_active_output = True
mat_flower_yellow_011.use_nodes = True; mat_flower_yellow_011.node_tree.nodes.clear()
_N = mat_flower_yellow_011.node_tree.nodes; _L = mat_flower_yellow_011.node_tree.links
n0 = _N.new('ShaderNodeOutputMaterial'); n0.name = 'Material Output'; n0.location = (300, 300)
n1 = _N.new('ShaderNodeTexImage'); n1.name = 'Image Texture'; n1.location = (-400, 60)
n1.width = 140
n1.image = img_flower_yellow_png_011
n1.extension = 'CLIP'
n2 = _N.new('ShaderNodeBsdfDiffuse'); n2.name = 'Diffuse BSDF'; n2.location = (-200, 60)
n3 = _N.new('ShaderNodeBsdfTransparent'); n3.name = 'Transparent BSDF'; n3.location = (-200, 240)
n4 = _N.new('ShaderNodeMixShader'); n4.name = 'Mix Shader'; n4.location = (0, 300)
_L.new(n1.outputs[0], n2.inputs[0])
_L.new(n1.outputs[1], n4.inputs[0])
_L.new(n3.outputs[0], n4.inputs[1])
_L.new(n2.outputs[0], n4.inputs[2])
_L.new(n4.outputs[0], n0.inputs[0])
n0.is_active_output = True

# ---- world
world_world = bpy.data.worlds.new('World'); scene.world = world_world
world_world.color = (0.05088, 0.05088, 0.05088)
world_world.use_sun_shadow = False
world_world.sun_shadow_jitter_overblur = 0.0
world_world.cycles.sampling_method = 'MANUAL'

# ---- cameras
cam_camera = bpy.data.cameras.new('Camera')
cam_camera.clip_end = 100.0
cam_camera.lens = 35.0
cam_camera.sensor_width = 32.0
cam_camera.sensor_height = 18.0
cam_camera.ortho_scale = 7.314
cam_camera.dof.focus_distance = 0.0

# ---- lights
light_sun = bpy.data.lights.new('Sun', 'SUN')
light_sun.transmission_factor = 0.0
light_sun.angle = 0.1993
light_sun.energy = 1.0
light_sun.shadow_buffer_clip_start = 0.5
light_sun.shadow_soft_size = 0.1
light_sun.shadow_cascade_max_distance = 1000.0
light_sun_001 = bpy.data.lights.new('Sun.001', 'SUN')
light_sun_001.transmission_factor = 0.0
light_sun_001.angle = 0.1993
light_sun_001.energy = 1.0
light_sun_001.shadow_buffer_clip_start = 0.5
light_sun_001.shadow_soft_size = 0.1
light_sun_001.shadow_cascade_max_distance = 1000.0

# ---- meshes
me_flower_yellow = bpy.data.meshes.new('flower_yellow')
me_flower_yellow.from_pydata([(-0.5395, -0.5, 0.0), (0.5395, -0.5, 0.0), (-0.5395, 0.5, 0.0), (0.5395, 0.5, 0.0)], [], [(0, 1, 3, 2)])
_uv = me_flower_yellow.uv_layers.new(name='UVMap')
_uv.uv.foreach_set('vector', [0.0, 0.0, 1.0, 0.0, 1.0, 1.0, 0.0, 1.0])
me_flower_yellow.materials.append(mat_flower_yellow)
me_flower_yellow.use_remesh_preserve_volume = False
me_flower_yellow.use_remesh_preserve_attributes = False
me_flower_yellow.use_mirror_vertex_groups = False
me_flower_yellow.update()
me_flower_white = bpy.data.meshes.new('flower_white')
me_flower_white.from_pydata([(-0.5, -0.5, 0.0), (0.5, -0.5, 0.0), (-0.5, 0.5, 0.0), (0.5, 0.5, 0.0)], [], [(0, 1, 3, 2)])
_uv = me_flower_white.uv_layers.new(name='UVMap')
_uv.uv.foreach_set('vector', [0.0, 0.0, 1.0, 0.0, 1.0, 1.0, 0.0, 1.0])
me_flower_white.materials.append(mat_flower_white)
me_flower_white.use_remesh_preserve_volume = False
me_flower_white.use_remesh_preserve_attributes = False
me_flower_white.use_mirror_vertex_groups = False
me_flower_white.update()
me_plane = bpy.data.meshes.new('Plane')
me_plane.from_pydata([(-0.8829, -0.5023, 0.0), (0.877, -0.5006, 0.0), (-0.8841, 0.5096, 0.0), (0.8745, 0.5009, 0.0), (0.0, 1.008, 0.0), (0.0, -1.012, 0.0)], [], [(0, 5, 1, 3, 4, 2)])
me_plane.use_remesh_preserve_volume = False
me_plane.use_remesh_preserve_attributes = False
me_plane.use_mirror_vertex_groups = False
me_plane.update()
me_green_grass = bpy.data.meshes.new('Green-Grass')
me_green_grass.from_pydata([(-0.8412, -0.0006833, -4.768e-07), (0.8412, -0.0006833, -4.768e-07), (-0.8412, 0.9993, -4.768e-07), (0.8412, 0.9993, -4.768e-07), (-0.5551, 0.002918, -0.4903), (0.5551, 0.002918, 0.4903), (-0.5551, 0.8834, -0.4903), (0.5551, 0.8834, 0.4903), (-0.4997, -0.002233, 0.5583), (0.4997, -0.002233, -0.5583), (-0.4997, 0.8886, 0.5583), (0.4997, 0.8886, -0.5583)], [], [(0, 1, 3, 2), (4, 5, 7, 6), (8, 9, 11, 10)])
me_green_grass.polygons.foreach_set('material_index', [0, 1, 2])
_uv = me_green_grass.uv_layers.new(name='UVMap')
_uv.uv.foreach_set('vector', [0.0, 0.0, 1.0, 0.0, 1.0, 1.0, 0.0, 1.0, 0.0, 0.0, 1.0, 0.0, 1.0, 1.0, 0.0, 1.0, 0.0, 0.0, 1.0, 0.0, 1.0, 1.0, 0.0, 1.0])
me_green_grass.materials.append(mat_green_grass)
me_green_grass.materials.append(mat_green_grass_001)
me_green_grass.materials.append(mat_green_grass_002)
me_green_grass.use_remesh_preserve_volume = False
me_green_grass.use_remesh_preserve_attributes = False
me_green_grass.use_mirror_vertex_groups = False
me_green_grass.update()
me_cylinder_001 = bpy.data.meshes.new('Cylinder.001')
me_cylinder_001.from_pydata([(1.987e-08, 1.0, -2.0), (1.987e-08, 1.0, 1.168e-05), (0.866, 0.5, -2.0), (0.866, 0.5, 1.168e-05), (0.866, -0.5, -2.0), (0.866, -0.5, -2.337e-05), (-6.755e-08, -1.0, -2.0), (-6.755e-08, -1.0, 1.168e-05), (-0.866, -0.5, -2.0), (-0.866, -0.5, -2.337e-05), (-0.866, 0.5, -2.0), (-0.866, 0.5, 1.168e-05), (1.987e-08, 1.0, -1.329), (0.866, 0.5, -1.329), (0.866, -0.5, -1.329), (-6.755e-08, -1.0, -1.329), (-0.866, -0.5, -1.329), (-0.866, 0.5, -1.329), (1.987e-08, 1.0, -0.6728), (0.866, 0.5, -0.6728), (0.866, -0.5, -0.6728), (-6.755e-08, -1.0, -0.6728), (-0.866, -0.5, -0.6728), (-0.866, 0.5, -0.6728)], [], [(18, 1, 3, 19), (19, 3, 5, 20), (20, 5, 7, 21), (21, 7, 9, 22), (23, 11, 1, 18), (22, 9, 11, 23), (8, 16, 17, 10), (10, 17, 12, 0), (6, 15, 16, 8), (4, 14, 15, 6), (2, 13, 14, 4), (0, 12, 13, 2), (16, 22, 23, 17), (17, 23, 18, 12), (15, 21, 22, 16), (14, 20, 21, 15), (13, 19, 20, 14), (12, 18, 19, 13)])
_uv = me_cylinder_001.uv_layers.new(name='UVMap')
_uv.uv.foreach_set('vector', [0.1667, 0.2213, 0.1667, 0.3334, 0.0001035, 0.3334, 9.852e-05, 0.2213, 0.9999, 0.2212, 0.9999, 0.3334, 0.8333, 0.3334, 0.8333, 0.2212, 0.8333, 0.2212, 0.8333, 0.3334, 0.6666, 0.3334, 0.6666, 0.2212, 0.6666, 0.2212, 0.6666, 0.3334, 0.5, 0.3334, 0.5, 0.2212, 0.3334, 0.2213, 0.3334, 0.3334, 0.1667, 0.3334, 0.1667, 0.2213, 0.5, 0.2212, 0.5, 0.3334, 0.3334, 0.3334, 0.3334, 0.2213, 0.5, 9.425e-05, 0.5, 0.1119, 0.3334, 0.1119, 0.3334, 9.974e-05, 0.3334, 9.974e-05, 0.3334, 0.1119, 0.1667, 0.1119, 0.1667, 0.0001064, 0.6666, 9.1e-05, 0.6666, 0.1119, 0.5, 0.1119, 0.5, 9.425e-05, 0.8333, 8.916e-05, 0.8333, 0.1119, 0.6666, 0.1119, 0.6666, 9.1e-05, 0.9999, 8.916e-05, 0.9999, 0.1119, 0.8333, 0.1119, 0.8333, 8.916e-05, 0.1667, 0.0001064, 0.1667, 0.1119, 9.386e-05, 0.1119, 8.916e-05, 0.0001134, 0.5, 0.1119, 0.5, 0.2212, 0.3334, 0.2213, 0.3334, 0.1119, 0.3334, 0.1119, 0.3334, 0.2213, 0.1667, 0.2213, 0.1667, 0.1119, 0.6666, 0.1119, 0.6666, 0.2212, 0.5, 0.2212, 0.5, 0.1119, 0.8333, 0.1119, 0.8333, 0.2212, 0.6666, 0.2212, 0.6666, 0.1119, 0.9999, 0.1119, 0.9999, 0.2212, 0.8333, 0.2212, 0.8333, 0.1119, 0.1667, 0.1119, 0.1667, 0.2213, 9.852e-05, 0.2213, 9.386e-05, 0.1119])
me_cylinder_001.materials.append(mat_material_002)
me_cylinder_001.use_remesh_preserve_volume = False
me_cylinder_001.use_remesh_preserve_attributes = False
me_cylinder_001.use_mirror_vertex_groups = False
me_cylinder_001.update()
me_flower_white_001 = bpy.data.meshes.new('flower_white.001')
me_flower_white_001.from_pydata([(-0.5, -0.5, 0.0), (0.5, -0.5, 0.0), (-0.5, 0.5, 0.0), (0.5, 0.5, 0.0)], [], [(0, 1, 3, 2)])
_uv = me_flower_white_001.uv_layers.new(name='UVMap')
_uv.uv.foreach_set('vector', [0.0, 0.0, 1.0, 0.0, 1.0, 1.0, 0.0, 1.0])
me_flower_white_001.materials.append(mat_flower_white_001)
me_flower_white_001.use_remesh_preserve_volume = False
me_flower_white_001.use_remesh_preserve_attributes = False
me_flower_white_001.use_mirror_vertex_groups = False
me_flower_white_001.update()
me_flower_white_002 = bpy.data.meshes.new('flower_white.002')
me_flower_white_002.from_pydata([(-0.5, -0.5, 0.0), (0.5, -0.5, 0.0), (-0.5, 0.5, 0.0), (0.5, 0.5, 0.0)], [], [(0, 1, 3, 2)])
_uv = me_flower_white_002.uv_layers.new(name='UVMap')
_uv.uv.foreach_set('vector', [0.0, 0.0, 1.0, 0.0, 1.0, 1.0, 0.0, 1.0])
me_flower_white_002.materials.append(mat_flower_white_002)
me_flower_white_002.use_remesh_preserve_volume = False
me_flower_white_002.use_remesh_preserve_attributes = False
me_flower_white_002.use_mirror_vertex_groups = False
me_flower_white_002.update()
me_flower_white_003 = bpy.data.meshes.new('flower_white.003')
me_flower_white_003.from_pydata([(-0.5, -0.5, 0.0), (0.5, -0.5, 0.0), (-0.5, 0.5, 0.0), (0.5, 0.5, 0.0)], [], [(0, 1, 3, 2)])
_uv = me_flower_white_003.uv_layers.new(name='UVMap')
_uv.uv.foreach_set('vector', [0.0, 0.0, 1.0, 0.0, 1.0, 1.0, 0.0, 1.0])
me_flower_white_003.materials.append(mat_flower_white_003)
me_flower_white_003.use_remesh_preserve_volume = False
me_flower_white_003.use_remesh_preserve_attributes = False
me_flower_white_003.use_mirror_vertex_groups = False
me_flower_white_003.update()
me_flower_white_004 = bpy.data.meshes.new('flower_white.004')
me_flower_white_004.from_pydata([(-0.5, -0.5, 0.0), (0.5, -0.5, 0.0), (-0.5, 0.5, 0.0), (0.5, 0.5, 0.0)], [], [(0, 1, 3, 2)])
_uv = me_flower_white_004.uv_layers.new(name='UVMap')
_uv.uv.foreach_set('vector', [0.0, 0.0, 1.0, 0.0, 1.0, 1.0, 0.0, 1.0])
me_flower_white_004.materials.append(mat_flower_white_004)
me_flower_white_004.use_remesh_preserve_volume = False
me_flower_white_004.use_remesh_preserve_attributes = False
me_flower_white_004.use_mirror_vertex_groups = False
me_flower_white_004.update()
me_flower_white_005 = bpy.data.meshes.new('flower_white.005')
me_flower_white_005.from_pydata([(-0.5, -0.5, 0.0), (0.5, -0.5, 0.0), (-0.5, 0.5, 0.0), (0.5, 0.5, 0.0)], [], [(0, 1, 3, 2)])
_uv = me_flower_white_005.uv_layers.new(name='UVMap')
_uv.uv.foreach_set('vector', [0.0, 0.0, 1.0, 0.0, 1.0, 1.0, 0.0, 1.0])
me_flower_white_005.materials.append(mat_flower_white_005)
me_flower_white_005.use_remesh_preserve_volume = False
me_flower_white_005.use_remesh_preserve_attributes = False
me_flower_white_005.use_mirror_vertex_groups = False
me_flower_white_005.update()
me_flower_white_006 = bpy.data.meshes.new('flower_white.006')
me_flower_white_006.from_pydata([(-0.5, -0.5, 0.0), (0.5, -0.5, 0.0), (-0.5, 0.5, 0.0), (0.5, 0.5, 0.0)], [], [(0, 1, 3, 2)])
_uv = me_flower_white_006.uv_layers.new(name='UVMap')
_uv.uv.foreach_set('vector', [0.0, 0.0, 1.0, 0.0, 1.0, 1.0, 0.0, 1.0])
me_flower_white_006.materials.append(mat_flower_white_006)
me_flower_white_006.use_remesh_preserve_volume = False
me_flower_white_006.use_remesh_preserve_attributes = False
me_flower_white_006.use_mirror_vertex_groups = False
me_flower_white_006.update()
me_flower_white_007 = bpy.data.meshes.new('flower_white.007')
me_flower_white_007.from_pydata([(-0.5, -0.5, 0.0), (0.5, -0.5, 0.0), (-0.5, 0.5, 0.0), (0.5, 0.5, 0.0)], [], [(0, 1, 3, 2)])
_uv = me_flower_white_007.uv_layers.new(name='UVMap')
_uv.uv.foreach_set('vector', [0.0, 0.0, 1.0, 0.0, 1.0, 1.0, 0.0, 1.0])
me_flower_white_007.materials.append(mat_flower_white_007)
me_flower_white_007.use_remesh_preserve_volume = False
me_flower_white_007.use_remesh_preserve_attributes = False
me_flower_white_007.use_mirror_vertex_groups = False
me_flower_white_007.update()
me_flower_white_008 = bpy.data.meshes.new('flower_white.008')
me_flower_white_008.from_pydata([(-0.5, -0.5, 0.0), (0.5, -0.5, 0.0), (-0.5, 0.5, 0.0), (0.5, 0.5, 0.0)], [], [(0, 1, 3, 2)])
_uv = me_flower_white_008.uv_layers.new(name='UVMap')
_uv.uv.foreach_set('vector', [0.0, 0.0, 1.0, 0.0, 1.0, 1.0, 0.0, 1.0])
me_flower_white_008.materials.append(mat_flower_white_008)
me_flower_white_008.use_remesh_preserve_volume = False
me_flower_white_008.use_remesh_preserve_attributes = False
me_flower_white_008.use_mirror_vertex_groups = False
me_flower_white_008.update()
me_flower_white_009 = bpy.data.meshes.new('flower_white.009')
me_flower_white_009.from_pydata([(-0.5, -0.5, 0.0), (0.5, -0.5, 0.0), (-0.5, 0.5, 0.0), (0.5, 0.5, 0.0)], [], [(0, 1, 3, 2)])
_uv = me_flower_white_009.uv_layers.new(name='UVMap')
_uv.uv.foreach_set('vector', [0.0, 0.0, 1.0, 0.0, 1.0, 1.0, 0.0, 1.0])
me_flower_white_009.materials.append(mat_flower_white_009)
me_flower_white_009.use_remesh_preserve_volume = False
me_flower_white_009.use_remesh_preserve_attributes = False
me_flower_white_009.use_mirror_vertex_groups = False
me_flower_white_009.update()
me_flower_white_010 = bpy.data.meshes.new('flower_white.010')
me_flower_white_010.from_pydata([(-0.5, -0.5, 0.0), (0.5, -0.5, 0.0), (-0.5, 0.5, 0.0), (0.5, 0.5, 0.0)], [], [(0, 1, 3, 2)])
_uv = me_flower_white_010.uv_layers.new(name='UVMap')
_uv.uv.foreach_set('vector', [0.0, 0.0, 1.0, 0.0, 1.0, 1.0, 0.0, 1.0])
me_flower_white_010.materials.append(mat_flower_white_010)
me_flower_white_010.use_remesh_preserve_volume = False
me_flower_white_010.use_remesh_preserve_attributes = False
me_flower_white_010.use_mirror_vertex_groups = False
me_flower_white_010.update()
me_flower_white_011 = bpy.data.meshes.new('flower_white.011')
me_flower_white_011.from_pydata([(-0.5, -0.5, 0.0), (0.5, -0.5, 0.0), (-0.5, 0.5, 0.0), (0.5, 0.5, 0.0)], [], [(0, 1, 3, 2)])
_uv = me_flower_white_011.uv_layers.new(name='UVMap')
_uv.uv.foreach_set('vector', [0.0, 0.0, 1.0, 0.0, 1.0, 1.0, 0.0, 1.0])
me_flower_white_011.materials.append(mat_flower_white_011)
me_flower_white_011.use_remesh_preserve_volume = False
me_flower_white_011.use_remesh_preserve_attributes = False
me_flower_white_011.use_mirror_vertex_groups = False
me_flower_white_011.update()
me_flower_white_012 = bpy.data.meshes.new('flower_white.012')
me_flower_white_012.from_pydata([(-0.5, -0.5, 0.0), (0.5, -0.5, 0.0), (-0.5, 0.5, 0.0), (0.5, 0.5, 0.0)], [], [(0, 1, 3, 2)])
_uv = me_flower_white_012.uv_layers.new(name='UVMap')
_uv.uv.foreach_set('vector', [0.0, 0.0, 1.0, 0.0, 1.0, 1.0, 0.0, 1.0])
me_flower_white_012.materials.append(mat_flower_white_012)
me_flower_white_012.use_remesh_preserve_volume = False
me_flower_white_012.use_remesh_preserve_attributes = False
me_flower_white_012.use_mirror_vertex_groups = False
me_flower_white_012.update()
me_flower_white_013 = bpy.data.meshes.new('flower_white.013')
me_flower_white_013.from_pydata([(-0.5, -0.5, 0.0), (0.5, -0.5, 0.0), (-0.5, 0.5, 0.0), (0.5, 0.5, 0.0)], [], [(0, 1, 3, 2)])
_uv = me_flower_white_013.uv_layers.new(name='UVMap')
_uv.uv.foreach_set('vector', [0.0, 0.0, 1.0, 0.0, 1.0, 1.0, 0.0, 1.0])
me_flower_white_013.materials.append(mat_flower_white_013)
me_flower_white_013.use_remesh_preserve_volume = False
me_flower_white_013.use_remesh_preserve_attributes = False
me_flower_white_013.use_mirror_vertex_groups = False
me_flower_white_013.update()
me_flower_white_014 = bpy.data.meshes.new('flower_white.014')
me_flower_white_014.from_pydata([(-0.5, -0.5, 0.0), (0.5, -0.5, 0.0), (-0.5, 0.5, 0.0), (0.5, 0.5, 0.0)], [], [(0, 1, 3, 2)])
_uv = me_flower_white_014.uv_layers.new(name='UVMap')
_uv.uv.foreach_set('vector', [0.0, 0.0, 1.0, 0.0, 1.0, 1.0, 0.0, 1.0])
me_flower_white_014.materials.append(mat_flower_white_014)
me_flower_white_014.use_remesh_preserve_volume = False
me_flower_white_014.use_remesh_preserve_attributes = False
me_flower_white_014.use_mirror_vertex_groups = False
me_flower_white_014.update()
me_flower_yellow_001 = bpy.data.meshes.new('flower_yellow.001')
me_flower_yellow_001.from_pydata([(-0.5395, -0.5, 0.0), (0.5395, -0.5, 0.0), (-0.5395, 0.5, 0.0), (0.5395, 0.5, 0.0)], [], [(0, 1, 3, 2)])
_uv = me_flower_yellow_001.uv_layers.new(name='UVMap')
_uv.uv.foreach_set('vector', [0.0, 0.0, 1.0, 0.0, 1.0, 1.0, 0.0, 1.0])
me_flower_yellow_001.materials.append(mat_flower_yellow_001)
me_flower_yellow_001.use_remesh_preserve_volume = False
me_flower_yellow_001.use_remesh_preserve_attributes = False
me_flower_yellow_001.use_mirror_vertex_groups = False
me_flower_yellow_001.update()
me_flower_yellow_002 = bpy.data.meshes.new('flower_yellow.002')
me_flower_yellow_002.from_pydata([(-0.5395, -0.5, 0.0), (0.5395, -0.5, 0.0), (-0.5395, 0.5, 0.0), (0.5395, 0.5, 0.0)], [], [(0, 1, 3, 2)])
_uv = me_flower_yellow_002.uv_layers.new(name='UVMap')
_uv.uv.foreach_set('vector', [0.0, 0.0, 1.0, 0.0, 1.0, 1.0, 0.0, 1.0])
me_flower_yellow_002.materials.append(mat_flower_yellow_002)
me_flower_yellow_002.use_remesh_preserve_volume = False
me_flower_yellow_002.use_remesh_preserve_attributes = False
me_flower_yellow_002.use_mirror_vertex_groups = False
me_flower_yellow_002.update()
me_flower_yellow_003 = bpy.data.meshes.new('flower_yellow.003')
me_flower_yellow_003.from_pydata([(-0.5395, -0.5, 0.0), (0.5395, -0.5, 0.0), (-0.5395, 0.5, 0.0), (0.5395, 0.5, 0.0)], [], [(0, 1, 3, 2)])
_uv = me_flower_yellow_003.uv_layers.new(name='UVMap')
_uv.uv.foreach_set('vector', [0.0, 0.0, 1.0, 0.0, 1.0, 1.0, 0.0, 1.0])
me_flower_yellow_003.materials.append(mat_flower_yellow_003)
me_flower_yellow_003.use_remesh_preserve_volume = False
me_flower_yellow_003.use_remesh_preserve_attributes = False
me_flower_yellow_003.use_mirror_vertex_groups = False
me_flower_yellow_003.update()
me_flower_yellow_004 = bpy.data.meshes.new('flower_yellow.004')
me_flower_yellow_004.from_pydata([(-0.5395, -0.5, 0.0), (0.5395, -0.5, 0.0), (-0.5395, 0.5, 0.0), (0.5395, 0.5, 0.0)], [], [(0, 1, 3, 2)])
_uv = me_flower_yellow_004.uv_layers.new(name='UVMap')
_uv.uv.foreach_set('vector', [0.0, 0.0, 1.0, 0.0, 1.0, 1.0, 0.0, 1.0])
me_flower_yellow_004.materials.append(mat_flower_yellow_004)
me_flower_yellow_004.use_remesh_preserve_volume = False
me_flower_yellow_004.use_remesh_preserve_attributes = False
me_flower_yellow_004.use_mirror_vertex_groups = False
me_flower_yellow_004.update()
me_flower_yellow_005 = bpy.data.meshes.new('flower_yellow.005')
me_flower_yellow_005.from_pydata([(-0.5395, -0.5, 0.0), (0.5395, -0.5, 0.0), (-0.5395, 0.5, 0.0), (0.5395, 0.5, 0.0)], [], [(0, 1, 3, 2)])
_uv = me_flower_yellow_005.uv_layers.new(name='UVMap')
_uv.uv.foreach_set('vector', [0.0, 0.0, 1.0, 0.0, 1.0, 1.0, 0.0, 1.0])
me_flower_yellow_005.materials.append(mat_flower_yellow_005)
me_flower_yellow_005.use_remesh_preserve_volume = False
me_flower_yellow_005.use_remesh_preserve_attributes = False
me_flower_yellow_005.use_mirror_vertex_groups = False
me_flower_yellow_005.update()
me_flower_yellow_006 = bpy.data.meshes.new('flower_yellow.006')
me_flower_yellow_006.from_pydata([(-0.5395, -0.5, 0.0), (0.5395, -0.5, 0.0), (-0.5395, 0.5, 0.0), (0.5395, 0.5, 0.0)], [], [(0, 1, 3, 2)])
_uv = me_flower_yellow_006.uv_layers.new(name='UVMap')
_uv.uv.foreach_set('vector', [0.0, 0.0, 1.0, 0.0, 1.0, 1.0, 0.0, 1.0])
me_flower_yellow_006.materials.append(mat_flower_yellow_006)
me_flower_yellow_006.use_remesh_preserve_volume = False
me_flower_yellow_006.use_remesh_preserve_attributes = False
me_flower_yellow_006.use_mirror_vertex_groups = False
me_flower_yellow_006.update()
me_flower_yellow_007 = bpy.data.meshes.new('flower_yellow.007')
me_flower_yellow_007.from_pydata([(-0.5395, -0.5, 0.0), (0.5395, -0.5, 0.0), (-0.5395, 0.5, 0.0), (0.5395, 0.5, 0.0)], [], [(0, 1, 3, 2)])
_uv = me_flower_yellow_007.uv_layers.new(name='UVMap')
_uv.uv.foreach_set('vector', [0.0, 0.0, 1.0, 0.0, 1.0, 1.0, 0.0, 1.0])
me_flower_yellow_007.materials.append(mat_flower_yellow_007)
me_flower_yellow_007.use_remesh_preserve_volume = False
me_flower_yellow_007.use_remesh_preserve_attributes = False
me_flower_yellow_007.use_mirror_vertex_groups = False
me_flower_yellow_007.update()
me_flower_yellow_008 = bpy.data.meshes.new('flower_yellow.008')
me_flower_yellow_008.from_pydata([(-0.5395, -0.5, 0.0), (0.5395, -0.5, 0.0), (-0.5395, 0.5, 0.0), (0.5395, 0.5, 0.0)], [], [(0, 1, 3, 2)])
_uv = me_flower_yellow_008.uv_layers.new(name='UVMap')
_uv.uv.foreach_set('vector', [0.0, 0.0, 1.0, 0.0, 1.0, 1.0, 0.0, 1.0])
me_flower_yellow_008.materials.append(mat_flower_yellow_008)
me_flower_yellow_008.use_remesh_preserve_volume = False
me_flower_yellow_008.use_remesh_preserve_attributes = False
me_flower_yellow_008.use_mirror_vertex_groups = False
me_flower_yellow_008.update()
me_flower_yellow_009 = bpy.data.meshes.new('flower_yellow.009')
me_flower_yellow_009.from_pydata([(-0.5395, -0.5, 0.0), (0.5395, -0.5, 0.0), (-0.5395, 0.5, 0.0), (0.5395, 0.5, 0.0)], [], [(0, 1, 3, 2)])
_uv = me_flower_yellow_009.uv_layers.new(name='UVMap')
_uv.uv.foreach_set('vector', [0.0, 0.0, 1.0, 0.0, 1.0, 1.0, 0.0, 1.0])
me_flower_yellow_009.materials.append(mat_flower_yellow_009)
me_flower_yellow_009.use_remesh_preserve_volume = False
me_flower_yellow_009.use_remesh_preserve_attributes = False
me_flower_yellow_009.use_mirror_vertex_groups = False
me_flower_yellow_009.update()
me_flower_yellow_010 = bpy.data.meshes.new('flower_yellow.010')
me_flower_yellow_010.from_pydata([(-0.5395, -0.5, 0.0), (0.5395, -0.5, 0.0), (-0.5395, 0.5, 0.0), (0.5395, 0.5, 0.0)], [], [(0, 1, 3, 2)])
_uv = me_flower_yellow_010.uv_layers.new(name='UVMap')
_uv.uv.foreach_set('vector', [0.0, 0.0, 1.0, 0.0, 1.0, 1.0, 0.0, 1.0])
me_flower_yellow_010.materials.append(mat_flower_yellow_010)
me_flower_yellow_010.use_remesh_preserve_volume = False
me_flower_yellow_010.use_remesh_preserve_attributes = False
me_flower_yellow_010.use_mirror_vertex_groups = False
me_flower_yellow_010.update()
me_flower_white_015 = bpy.data.meshes.new('flower_white.015')
me_flower_white_015.from_pydata([(-0.5, -0.5, 0.0), (0.5, -0.5, 0.0), (-0.5, 0.5, 0.0), (0.5, 0.5, 0.0)], [], [(0, 1, 3, 2)])
_uv = me_flower_white_015.uv_layers.new(name='UVMap')
_uv.uv.foreach_set('vector', [0.0, 0.0, 1.0, 0.0, 1.0, 1.0, 0.0, 1.0])
me_flower_white_015.materials.append(mat_flower_white_015)
me_flower_white_015.use_remesh_preserve_volume = False
me_flower_white_015.use_remesh_preserve_attributes = False
me_flower_white_015.use_mirror_vertex_groups = False
me_flower_white_015.update()
me_flower_white_016 = bpy.data.meshes.new('flower_white.016')
me_flower_white_016.from_pydata([(-0.5, -0.5, 0.0), (0.5, -0.5, 0.0), (-0.5, 0.5, 0.0), (0.5, 0.5, 0.0)], [], [(0, 1, 3, 2)])
_uv = me_flower_white_016.uv_layers.new(name='UVMap')
_uv.uv.foreach_set('vector', [0.0, 0.0, 1.0, 0.0, 1.0, 1.0, 0.0, 1.0])
me_flower_white_016.materials.append(mat_flower_white_016)
me_flower_white_016.use_remesh_preserve_volume = False
me_flower_white_016.use_remesh_preserve_attributes = False
me_flower_white_016.use_mirror_vertex_groups = False
me_flower_white_016.update()
me_flower_white_017 = bpy.data.meshes.new('flower_white.017')
me_flower_white_017.from_pydata([(-0.5, -0.5, 0.0), (0.5, -0.5, 0.0), (-0.5, 0.5, 0.0), (0.5, 0.5, 0.0)], [], [(0, 1, 3, 2)])
_uv = me_flower_white_017.uv_layers.new(name='UVMap')
_uv.uv.foreach_set('vector', [0.0, 0.0, 1.0, 0.0, 1.0, 1.0, 0.0, 1.0])
me_flower_white_017.materials.append(mat_flower_white_017)
me_flower_white_017.use_remesh_preserve_volume = False
me_flower_white_017.use_remesh_preserve_attributes = False
me_flower_white_017.use_mirror_vertex_groups = False
me_flower_white_017.update()
me_flower_white_018 = bpy.data.meshes.new('flower_white.018')
me_flower_white_018.from_pydata([(-0.5, -0.5, 0.0), (0.5, -0.5, 0.0), (-0.5, 0.5, 0.0), (0.5, 0.5, 0.0)], [], [(0, 1, 3, 2)])
_uv = me_flower_white_018.uv_layers.new(name='UVMap')
_uv.uv.foreach_set('vector', [0.0, 0.0, 1.0, 0.0, 1.0, 1.0, 0.0, 1.0])
me_flower_white_018.materials.append(mat_flower_white_018)
me_flower_white_018.use_remesh_preserve_volume = False
me_flower_white_018.use_remesh_preserve_attributes = False
me_flower_white_018.use_mirror_vertex_groups = False
me_flower_white_018.update()
me_flower_white_019 = bpy.data.meshes.new('flower_white.019')
me_flower_white_019.from_pydata([(-0.5, -0.5, 0.0), (0.5, -0.5, 0.0), (-0.5, 0.5, 0.0), (0.5, 0.5, 0.0)], [], [(0, 1, 3, 2)])
_uv = me_flower_white_019.uv_layers.new(name='UVMap')
_uv.uv.foreach_set('vector', [0.0, 0.0, 1.0, 0.0, 1.0, 1.0, 0.0, 1.0])
me_flower_white_019.materials.append(mat_flower_white_019)
me_flower_white_019.use_remesh_preserve_volume = False
me_flower_white_019.use_remesh_preserve_attributes = False
me_flower_white_019.use_mirror_vertex_groups = False
me_flower_white_019.update()
me_flower_yellow_011 = bpy.data.meshes.new('flower_yellow.011')
me_flower_yellow_011.from_pydata([(-0.5395, -0.5, 0.0), (0.5395, -0.5, 0.0), (-0.5395, 0.5, 0.0), (0.5395, 0.5, 0.0)], [], [(0, 1, 3, 2)])
_uv = me_flower_yellow_011.uv_layers.new(name='UVMap')
_uv.uv.foreach_set('vector', [0.0, 0.0, 1.0, 0.0, 1.0, 1.0, 0.0, 1.0])
me_flower_yellow_011.materials.append(mat_flower_yellow_011)
me_flower_yellow_011.use_remesh_preserve_volume = False
me_flower_yellow_011.use_remesh_preserve_attributes = False
me_flower_yellow_011.use_mirror_vertex_groups = False
me_flower_yellow_011.update()

# ---- objects
ob_flower_yellow = bpy.data.objects.new('flower_yellow', me_flower_yellow)
ob_flower_white = bpy.data.objects.new('flower_white', me_flower_white)
ob_sun = bpy.data.objects.new('Sun', light_sun)
ob_plane = bpy.data.objects.new('Plane', me_plane)
ob_green_grass = bpy.data.objects.new('Green-Grass', me_green_grass)
ob_camera = bpy.data.objects.new('Camera', cam_camera)
ob_cylinder_001 = bpy.data.objects.new('Cylinder.001', me_cylinder_001)
ob_sun_001 = bpy.data.objects.new('Sun.001', light_sun_001)
ob_flower_white_001 = bpy.data.objects.new('flower_white.001', me_flower_white_001)
ob_flower_white_002 = bpy.data.objects.new('flower_white.002', me_flower_white_002)
ob_flower_white_003 = bpy.data.objects.new('flower_white.003', me_flower_white_003)
ob_flower_white_004 = bpy.data.objects.new('flower_white.004', me_flower_white_004)
ob_flower_white_005 = bpy.data.objects.new('flower_white.005', me_flower_white_005)
ob_flower_white_006 = bpy.data.objects.new('flower_white.006', me_flower_white_006)
ob_flower_white_007 = bpy.data.objects.new('flower_white.007', me_flower_white_007)
ob_flower_white_008 = bpy.data.objects.new('flower_white.008', me_flower_white_008)
ob_flower_white_009 = bpy.data.objects.new('flower_white.009', me_flower_white_009)
ob_flower_white_010 = bpy.data.objects.new('flower_white.010', me_flower_white_010)
ob_flower_white_011 = bpy.data.objects.new('flower_white.011', me_flower_white_011)
ob_flower_white_012 = bpy.data.objects.new('flower_white.012', me_flower_white_012)
ob_flower_white_013 = bpy.data.objects.new('flower_white.013', me_flower_white_013)
ob_flower_white_014 = bpy.data.objects.new('flower_white.014', me_flower_white_014)
ob_flower_yellow_001 = bpy.data.objects.new('flower_yellow.001', me_flower_yellow_001)
ob_flower_yellow_002 = bpy.data.objects.new('flower_yellow.002', me_flower_yellow_002)
ob_flower_yellow_003 = bpy.data.objects.new('flower_yellow.003', me_flower_yellow_003)
ob_flower_yellow_004 = bpy.data.objects.new('flower_yellow.004', me_flower_yellow_004)
ob_flower_yellow_005 = bpy.data.objects.new('flower_yellow.005', me_flower_yellow_005)
ob_flower_yellow_006 = bpy.data.objects.new('flower_yellow.006', me_flower_yellow_006)
ob_flower_yellow_007 = bpy.data.objects.new('flower_yellow.007', me_flower_yellow_007)
ob_flower_yellow_008 = bpy.data.objects.new('flower_yellow.008', me_flower_yellow_008)
ob_flower_yellow_009 = bpy.data.objects.new('flower_yellow.009', me_flower_yellow_009)
ob_flower_yellow_010 = bpy.data.objects.new('flower_yellow.010', me_flower_yellow_010)
ob_flower_white_015 = bpy.data.objects.new('flower_white.015', me_flower_white_015)
ob_flower_white_016 = bpy.data.objects.new('flower_white.016', me_flower_white_016)
ob_flower_white_017 = bpy.data.objects.new('flower_white.017', me_flower_white_017)
ob_flower_white_018 = bpy.data.objects.new('flower_white.018', me_flower_white_018)
ob_flower_white_019 = bpy.data.objects.new('flower_white.019', me_flower_white_019)
ob_flower_yellow_011 = bpy.data.objects.new('flower_yellow.011', me_flower_yellow_011)

# ---- transforms, parenting, visibility, modifiers, constraints
ob_flower_yellow.location = (-0.6055, 0.002836, 1.077)
ob_flower_yellow.rotation_euler = (3.142, -4.371e-08, 1.571)
ob_flower_yellow.scale = (0.07043, 0.07043, 0.07043)
ob_flower_yellow.lineart.crease_threshold = 0.0
ob_flower_white.location = (-0.3641, -0.01493, 1.074)
ob_flower_white.rotation_euler = (3.142, -4.371e-08, 1.571)
ob_flower_white.scale = (0.07682, 0.07682, 0.07682)
ob_flower_white.lineart.crease_threshold = 0.0
ob_sun.location = (-0.3661, 0.9097, 3.908)
ob_sun.rotation_euler = (-0.1862, -0.095, -0.2753)
ob_sun.lineart.crease_threshold = 0.0
ob_plane.location = (0.0, 0.0, 1.006)
ob_plane.lineart.crease_threshold = 0.0
_m = ob_plane.modifiers.new('ParticleSystem 1', 'PARTICLE_SYSTEM')
ob_green_grass.location = (-0.12, -0.0323, 0.5432)
ob_green_grass.rotation_euler = (1.571, 0.0, 1.571)
ob_green_grass.scale = (0.2524, 0.2524, 0.2524)
ob_green_grass.lineart.crease_threshold = 0.0
ob_camera.location = (4.173, -3.39, 3.567)
ob_camera.rotation_euler = (1.109, 0.0, 0.8149)
ob_camera.lock_rotations_4d = False
ob_camera.empty_display_type = 'ARROWS'
ob_camera.color = (0.0, 0.0, 0.0, 0.0)
ob_camera.display_type = 'WIRE'
ob_camera.lineart.crease_threshold = 0.0
ob_cylinder_001.location = (-1.987e-08, 7.252e-06, 1.0)
ob_cylinder_001.lineart.crease_threshold = 0.0
ob_sun_001.location = (0.4864, -1.164, 4.625)
ob_sun_001.rotation_euler = (0.2346, 0.0401, 0.3292)
ob_sun_001.lineart.crease_threshold = 0.0
ob_flower_white_001.location = (0.7055, -0.01493, 1.074)
ob_flower_white_001.rotation_euler = (3.142, -4.371e-08, 1.571)
ob_flower_white_001.scale = (0.05442, 0.05442, 0.05442)
ob_flower_white_001.lineart.crease_threshold = 0.0
ob_flower_white_002.location = (0.194, 0.7784, 1.074)
ob_flower_white_002.rotation_euler = (3.142, -4.371e-08, 1.571)
ob_flower_white_002.scale = (0.05123, 0.05123, 0.05123)
ob_flower_white_002.lineart.crease_threshold = 0.0
ob_flower_white_003.location = (0.194, -0.7282, 1.074)
ob_flower_white_003.rotation_euler = (3.142, -4.371e-08, 1.571)
ob_flower_white_003.scale = (0.07682, 0.07682, 0.07682)
ob_flower_white_003.lineart.crease_threshold = 0.0
ob_flower_white_004.location = (-0.6826, -0.4426, 1.074)
ob_flower_white_004.rotation_euler = (3.142, -4.371e-08, 1.571)
ob_flower_white_004.scale = (0.07682, 0.07682, 0.07682)
ob_flower_white_004.lineart.crease_threshold = 0.0
ob_flower_white_005.location = (-0.6826, 0.35, 1.074)
ob_flower_white_005.rotation_euler = (3.142, -4.371e-08, 1.571)
ob_flower_white_005.scale = (0.07682, 0.07682, 0.07682)
ob_flower_white_005.lineart.crease_threshold = 0.0
ob_flower_white_006.location = (0.1047, 0.35, 1.074)
ob_flower_white_006.rotation_euler = (3.142, -4.371e-08, 1.571)
ob_flower_white_006.scale = (0.05234, 0.05234, 0.05234)
ob_flower_white_006.lineart.crease_threshold = 0.0
ob_flower_white_007.location = (0.5985, 0.426, 1.074)
ob_flower_white_007.rotation_euler = (3.142, -4.371e-08, 1.571)
ob_flower_white_007.scale = (0.05019, 0.05019, 0.05019)
ob_flower_white_007.lineart.crease_threshold = 0.0
ob_flower_white_008.location = (0.7853, -0.3847, 1.074)
ob_flower_white_008.rotation_euler = (3.142, -4.371e-08, 1.571)
ob_flower_white_008.scale = (0.05388, 0.05388, 0.05388)
ob_flower_white_008.lineart.crease_threshold = 0.0
ob_flower_white_009.location = (0.4205, -0.3847, 1.074)
ob_flower_white_009.rotation_euler = (3.142, -4.371e-08, 1.571)
ob_flower_white_009.scale = (0.06061, 0.06061, 0.06061)
ob_flower_white_009.lineart.crease_threshold = 0.0
ob_flower_white_010.location = (0.239, -0.01195, 1.074)
ob_flower_white_010.rotation_euler = (3.142, -4.371e-08, 1.571)
ob_flower_white_010.scale = (0.05958, 0.05958, 0.05958)
ob_flower_white_010.lineart.crease_threshold = 0.0
ob_flower_white_011.location = (-0.06074, -0.4128, 1.074)
ob_flower_white_011.rotation_euler = (3.142, -4.371e-08, 1.571)
ob_flower_white_011.scale = (0.07682, 0.07682, 0.07682)
ob_flower_white_011.lineart.crease_threshold = 0.0
ob_flower_white_012.location = (-0.2376, 0.649, 1.074)
ob_flower_white_012.rotation_euler = (3.142, -4.371e-08, 1.571)
ob_flower_white_012.scale = (0.0488, 0.0488, 0.0488)
ob_flower_white_012.lineart.crease_threshold = 0.0
ob_flower_white_013.location = (0.7055, 0.05536, 1.074)
ob_flower_white_013.rotation_euler = (3.142, -4.371e-08, 1.571)
ob_flower_white_013.scale = (0.05442, 0.05442, 0.05442)
ob_flower_white_013.lineart.crease_threshold = 0.0
ob_flower_white_014.location = (0.6665, 0.005569, 1.074)
ob_flower_white_014.rotation_euler = (3.142, -4.371e-08, 1.571)
ob_flower_white_014.scale = (0.05442, 0.05442, 0.05442)
ob_flower_white_014.lineart.crease_threshold = 0.0
ob_flower_yellow_001.location = (-0.2907, -0.6897, 1.077)
ob_flower_yellow_001.rotation_euler = (3.142, -4.371e-08, 1.571)
ob_flower_yellow_001.scale = (0.07043, 0.07043, 0.07043)
ob_flower_yellow_001.lineart.crease_threshold = 0.0
ob_flower_yellow_002.location = (-0.03004, -0.8827, 1.077)
ob_flower_yellow_002.rotation_euler = (3.142, -4.371e-08, 1.571)
ob_flower_yellow_002.scale = (0.07043, 0.07043, 0.07043)
ob_flower_yellow_002.lineart.crease_threshold = 0.0
ob_flower_yellow_003.location = (-0.03004, -0.1486, 1.077)
ob_flower_yellow_003.rotation_euler = (3.142, -4.371e-08, 1.571)
ob_flower_yellow_003.scale = (0.07043, 0.07043, 0.07043)
ob_flower_yellow_003.lineart.crease_threshold = 0.0
ob_flower_yellow_004.location = (-0.03004, 0.781, 1.077)
ob_flower_yellow_004.rotation_euler = (3.142, -4.371e-08, 1.571)
ob_flower_yellow_004.scale = (0.07043, 0.07043, 0.07043)
ob_flower_yellow_004.lineart.crease_threshold = 0.0
ob_flower_yellow_005.location = (-0.3874, 0.3389, 1.077)
ob_flower_yellow_005.rotation_euler = (3.142, -4.371e-08, 1.571)
ob_flower_yellow_005.scale = (0.07043, 0.07043, 0.07043)
ob_flower_yellow_005.lineart.crease_threshold = 0.0
ob_flower_yellow_006.location = (0.4061, 0.3389, 1.077)
ob_flower_yellow_006.rotation_euler = (3.142, -4.371e-08, 1.571)
ob_flower_yellow_006.scale = (0.07043, 0.07043, 0.07043)
ob_flower_yellow_006.lineart.crease_threshold = 0.0
ob_flower_yellow_007.location = (0.7651, 0.3389, 1.077)
ob_flower_yellow_007.rotation_euler = (3.142, -4.371e-08, 1.571)
ob_flower_yellow_007.scale = (0.07043, 0.07043, 0.07043)
ob_flower_yellow_007.lineart.crease_threshold = 0.0
ob_flower_yellow_008.location = (0.7651, -0.1855, 1.077)
ob_flower_yellow_008.rotation_euler = (3.142, -4.371e-08, 1.571)
ob_flower_yellow_008.scale = (0.05987, 0.05987, 0.05987)
ob_flower_yellow_008.lineart.crease_threshold = 0.0
ob_flower_yellow_009.location = (0.5185, 0.05766, 1.077)
ob_flower_yellow_009.rotation_euler = (3.142, -4.371e-08, 1.571)
ob_flower_yellow_009.scale = (0.05987, 0.05987, 0.05987)
ob_flower_yellow_009.lineart.crease_threshold = 0.0
ob_flower_yellow_010.location = (0.5185, -0.5657, 1.077)
ob_flower_yellow_010.rotation_euler = (3.142, -4.371e-08, 1.571)
ob_flower_yellow_010.scale = (0.05987, 0.05987, 0.05987)
ob_flower_yellow_010.lineart.crease_threshold = 0.0
ob_flower_white_015.location = (-0.06074, -0.3482, 1.074)
ob_flower_white_015.rotation_euler = (3.142, -4.371e-08, 1.571)
ob_flower_white_015.scale = (0.07682, 0.07682, 0.07682)
ob_flower_white_015.lineart.crease_threshold = 0.0
ob_flower_white_016.location = (-0.008658, -0.3865, 1.074)
ob_flower_white_016.rotation_euler = (3.142, -4.371e-08, 1.571)
ob_flower_white_016.scale = (0.07682, 0.07682, 0.07682)
ob_flower_white_016.lineart.crease_threshold = 0.0
ob_flower_white_017.location = (-0.008658, -0.3319, 1.074)
ob_flower_white_017.rotation_euler = (3.142, -4.371e-08, 1.571)
ob_flower_white_017.scale = (0.07682, 0.07682, 0.07682)
ob_flower_white_017.lineart.crease_threshold = 0.0
ob_flower_white_018.location = (0.01714, 0.35, 1.074)
ob_flower_white_018.rotation_euler = (3.142, -4.371e-08, 1.571)
ob_flower_white_018.scale = (0.05234, 0.05234, 0.05234)
ob_flower_white_018.lineart.crease_threshold = 0.0
ob_flower_white_019.location = (0.01714, 0.5617, 1.074)
ob_flower_white_019.rotation_euler = (3.142, -4.371e-08, 1.571)
ob_flower_white_019.scale = (0.05234, 0.05234, 0.05234)
ob_flower_white_019.lineart.crease_threshold = 0.0
ob_flower_yellow_011.location = (0.259, 0.6513, 1.077)
ob_flower_yellow_011.rotation_euler = (3.142, -4.371e-08, 1.571)
ob_flower_yellow_011.scale = (0.07043, 0.07043, 0.07043)
ob_flower_yellow_011.lineart.crease_threshold = 0.0

# ---- collection membership
col_collection_1.objects.link(ob_flower_yellow)
col_collection_1.objects.link(ob_flower_white)
col_collection_1.objects.link(ob_sun)
col_collection_1.objects.link(ob_plane)
col_collection_1.objects.link(ob_green_grass)
col_collection_1.objects.link(ob_camera)
col_collection_1.objects.link(ob_cylinder_001)
col_collection_1.objects.link(ob_sun_001)
col_collection_1.objects.link(ob_flower_white_001)
col_collection_1.objects.link(ob_flower_white_002)
col_collection_1.objects.link(ob_flower_white_003)
col_collection_1.objects.link(ob_flower_white_004)
col_collection_1.objects.link(ob_flower_white_005)
col_collection_1.objects.link(ob_flower_white_006)
col_collection_1.objects.link(ob_flower_white_007)
col_collection_1.objects.link(ob_flower_white_008)
col_collection_1.objects.link(ob_flower_white_009)
col_collection_1.objects.link(ob_flower_white_010)
col_collection_1.objects.link(ob_flower_white_011)
col_collection_1.objects.link(ob_flower_white_012)
col_collection_1.objects.link(ob_flower_white_013)
col_collection_1.objects.link(ob_flower_white_014)
col_collection_1.objects.link(ob_flower_yellow_001)
col_collection_1.objects.link(ob_flower_yellow_002)
col_collection_1.objects.link(ob_flower_yellow_003)
col_collection_1.objects.link(ob_flower_yellow_004)
col_collection_1.objects.link(ob_flower_yellow_005)
col_collection_1.objects.link(ob_flower_yellow_006)
col_collection_1.objects.link(ob_flower_yellow_007)
col_collection_1.objects.link(ob_flower_yellow_008)
col_collection_1.objects.link(ob_flower_yellow_009)
col_collection_1.objects.link(ob_flower_yellow_010)
col_collection_1.objects.link(ob_flower_white_015)
col_collection_1.objects.link(ob_flower_white_016)
col_collection_1.objects.link(ob_flower_white_017)
col_collection_1.objects.link(ob_flower_white_018)
col_collection_1.objects.link(ob_flower_white_019)
col_collection_1.objects.link(ob_flower_yellow_011)

# ---- scene / render settings (as saved in the file)
scene.camera = ob_camera
scene.frame_start = 1; scene.frame_end = 250; scene.frame_set(1)
scene.render.engine = 'CYCLES'
scene.render.resolution_percentage = 50
scene.render.dither_intensity = 0.0
scene.cycles.use_denoising = False
scene.cycles.samples = 128
scene.cycles.sampling_pattern = 'TABULATED_SOBOL'
scene.cycles.use_adaptive_sampling = False
scene.cycles.use_light_tree = False
scene.cycles.blur_glossy = 0.0
scene.cycles.sample_clamp_indirect = 0.0
scene.view_settings.view_transform = 'Standard'
bpy.context.view_layer.update()
